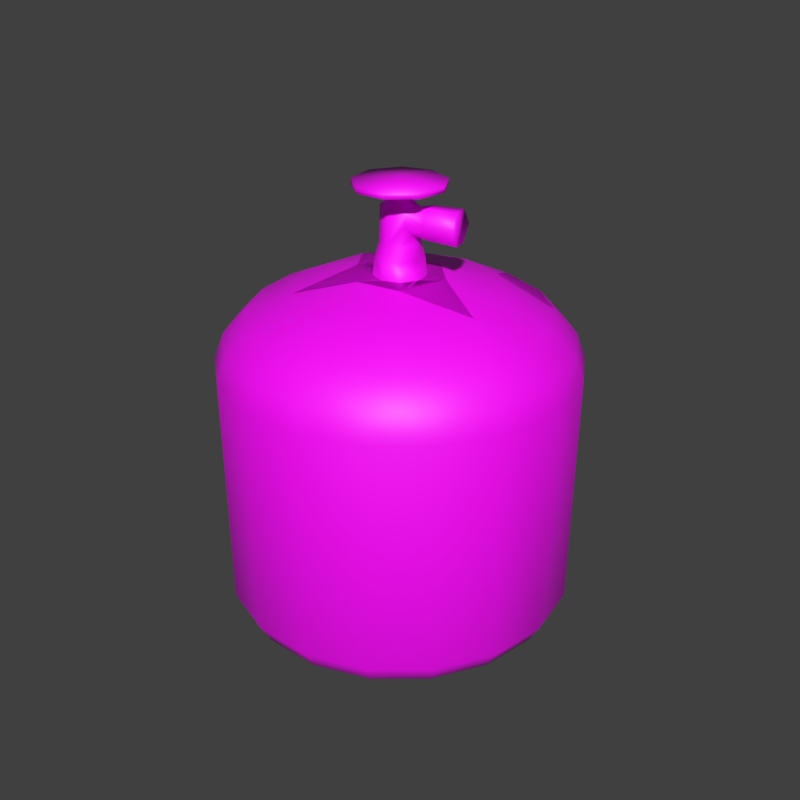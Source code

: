 # Source: propane_tank_01.blend  (saved by Blender 2.82.7; exported with 4.5.12 LTS)
import bpy
from mathutils import Matrix  # noqa: F401  (used for matrix-valued properties, if any)

bpy.ops.wm.read_factory_settings(use_empty=True)
scene = bpy.context.scene
scene.name = 'Scene'

# ---- collections
col_object = bpy.data.collections.new('object'); scene.collection.children.link(col_object)
col_high_poly = bpy.data.collections.new('High Poly'); col_object.children.link(col_high_poly)
col_low_poly = bpy.data.collections.new('Low Poly'); col_object.children.link(col_low_poly)

# ---- images (referenced by path relative to the original .blend; pixels are not part of the script)
import os
ASSET_DIR = os.environ.get("B2B_ASSET_DIR", "")  # directory of the original .blend (textures are referenced by path, not embedded)
HERE = os.path.dirname(os.path.abspath(__file__))  # packed textures are extracted next to this script under _unpacked/

def load_image(name, relpath, width, height, colorspace="sRGB"):
    """Load a texture the original file referenced (path relative to the .blend, or extracted next to this script)."""
    p = next((c for c in (os.path.join(HERE, relpath), os.path.join(ASSET_DIR, relpath)) if relpath and os.path.exists(c)), "")
    if p:
        img = bpy.data.images.load(p, check_existing=True)
        img.name = name
    else:  # same state as the original file: an image datablock whose file is absent (Cycles renders it pink)
        img = bpy.data.images.new(name, width, height)
        img.source = "FILE"
        img.filepath = "//" + (relpath or name)
    img.colorspace_settings.name = colorspace
    return img
img_propane_tank_01_d_png = load_image('propane_tank_01_D.png', 'propane_tank_01_D.png', 1024, 1024, 'sRGB')

# ---- materials (node trees are filled in below, after node groups)
mat_propane_tank_01 = bpy.data.materials.new('propane_tank_01')
mat_propane_tank_01.alpha_threshold = 0.0
mat_propane_tank_01.use_transparent_shadow = False
mat_propane_tank_01.diffuse_color = (1.0, 1.0, 1.0, 1.0)
mat_propane_tank_01.roughness = 0.5
mat_propane_tank_01.specular_intensity = 1.0

# ---- material node trees
mat_propane_tank_01.use_nodes = True; mat_propane_tank_01.node_tree.nodes.clear()
_N = mat_propane_tank_01.node_tree.nodes; _L = mat_propane_tank_01.node_tree.links
n0 = _N.new('ShaderNodeOutputMaterial'); n0.name = 'Material Output'; n0.location = (300, 300)
n1 = _N.new('ShaderNodeBsdfPrincipled'); n1.name = 'Principled BSDF'; n1.location = (10, 300)
n1.distribution = 'GGX'
n1.subsurface_method = 'BURLEY'
n1.inputs[3].default_value = 1.45
n1.inputs[27].default_value = (0.0, 0.0, 0.0, 1.0)
n1.inputs[28].default_value = 1.0
n2 = _N.new('ShaderNodeTexImage'); n2.name = 'Image Texture'; n2.location = (-280, 280)
n2.image = img_propane_tank_01_d_png
_L.new(n1.outputs[0], n0.inputs[0])
_L.new(n2.outputs[0], n1.inputs[0])
n0.is_active_output = True

# ---- world
world_world = bpy.data.worlds.new('World'); scene.world = world_world
world_world.color = (0.05088, 0.05088, 0.05088)
world_world.use_sun_shadow = False
world_world.sun_shadow_jitter_overblur = 0.0
world_world.cycles.sampling_method = 'NONE'
world_world.cycles.sample_map_resolution = 256

# ---- meshes
me_gastank_005 = bpy.data.meshes.new('gastank.005')
me_gastank_005.from_pydata([(46.54, 14.52, -16.67), (49.47, 14.52, 0.2774), (38.06, 14.71, -31.54), (24.9, 14.45, -42.66), (8.799, 14.71, -48.63), (-8.332, 14.57, -48.72), (-24.61, 14.45, -42.89), (-37.84, 14.71, -31.93), (-46.48, 14.56, -17.14), (-49.57, 14.45, -0.131), (-46.65, 14.52, 16.88), (-38.16, 14.71, 31.75), (-25.01, 14.45, 42.86), (-8.907, 14.71, 48.84), (8.223, 14.57, 48.93), (24.5, 14.45, 43.1), (37.77, 14.52, 32.07), (46.42, 14.52, 17.2), (43.35, 8.75, -15.7), (46.14, 8.75, 0.1031), (38.88, 5.938, -14.07), (41.38, 5.938, 0.1031), (32.64, 5.0, -11.8), (34.74, 5.0, 0.1031), (35.33, 8.75, -29.59), (31.68, 5.938, -26.53), (26.6, 5.0, -22.26), (23.04, 8.75, -39.9), (20.66, 5.938, -35.78), (17.34, 5.0, -30.03), (7.967, 8.75, -45.39), (7.14, 5.938, -40.7), (5.988, 5.0, -34.16), (-8.075, 8.75, -45.39), (-7.249, 5.938, -40.7), (-6.096, 5.0, -34.16), (-23.15, 8.75, -39.9), (-20.77, 5.938, -35.78), (-17.45, 5.0, -30.03), (-35.44, 8.75, -29.59), (-31.79, 5.938, -26.53), (-26.71, 5.0, -22.26), (-43.46, 8.75, -15.7), (-38.99, 5.938, -14.07), (-32.75, 5.0, -11.8), (-46.25, 8.75, 0.1031), (-41.49, 5.938, 0.1031), (-34.85, 5.0, 0.1031), (-43.46, 8.75, 15.9), (-38.99, 5.938, 14.27), (-32.75, 5.0, 12.0), (-35.44, 8.75, 29.79), (-31.79, 5.938, 26.74), (-26.71, 5.0, 22.47), (-23.15, 8.75, 40.11), (-20.77, 5.938, 35.98), (-17.45, 5.0, 30.24), (-8.075, 8.75, 45.59), (-7.249, 5.938, 40.91), (-6.096, 5.0, 34.37), (7.967, 8.75, 45.59), (7.14, 5.938, 40.91), (5.988, 5.0, 34.37), (23.04, 8.75, 40.11), (20.66, 5.938, 35.98), (17.34, 5.0, 30.24), (35.33, 8.75, 29.79), (31.68, 5.938, 26.74), (26.6, 5.0, 22.47), (43.35, 8.75, 15.9), (38.88, 5.938, 14.27), (32.64, 5.0, 12.0), (46.93, 81.0, -17.0), (49.95, 81.0, 0.1031), (38.25, 81.0, -32.04), (24.95, 81.0, -43.2), (8.628, 81.0, -49.14), (-8.737, 81.0, -49.14), (-25.05, 81.0, -43.2), (-38.36, 81.0, -32.04), (-47.04, 81.0, -17.0), (-50.05, 81.0, 0.1031), (-47.04, 81.0, 17.2), (-38.36, 81.0, 32.24), (-25.05, 81.0, 43.4), (-8.737, 81.0, 49.34), (8.628, 81.0, 49.34), (24.95, 81.0, 43.4), (38.25, 81.0, 32.24), (46.93, 81.0, 17.2), (37.72, 95.3, -13.64), (41.15, 94.57, 0.1031), (47.27, 88.01, 0.1031), (44.42, 88.01, -16.08), (31.2, 94.95, -25.99), (36.2, 88.01, -30.32), (20.55, 94.57, -35.58), (23.61, 88.01, -40.88), (6.619, 95.13, -39.85), (8.164, 88.01, -46.5), (-7.327, 95.12, -39.64), (-8.272, 88.01, -46.5), (-20.66, 94.57, -35.58), (-23.72, 88.01, -40.88), (-31.3, 94.95, -25.99), (-36.31, 88.01, -30.32), (-37.94, 95.12, -13.96), (-44.53, 88.01, -16.08), (-40.98, 94.83, -0.1245), (-47.38, 88.01, 0.1031), (-37.82, 95.3, 13.85), (-44.53, 88.01, 16.29), (-31.26, 94.83, 26.58), (-36.31, 88.01, 30.52), (-20.28, 94.69, 35.77), (-23.72, 88.01, 41.09), (-6.728, 95.13, 40.05), (-8.272, 88.01, 46.71), (7.604, 94.95, 40.07), (8.164, 88.01, 46.71), (20.81, 94.95, 35.04), (23.61, 88.01, 41.09), (31.5, 94.96, 25.8), (36.2, 88.01, 30.52), (38.0, 95.12, 13.68), (44.42, 88.01, 16.29), (12.2, 105.0, -3.735), (27.67, 101.3, 5.137), (23.69, 101.5, -13.61), (4.271, 105.0, -11.78), (13.85, 101.2, -23.98), (-0.05427, 101.3, -27.65), (-6.975, 105.0, -10.71), (-13.96, 101.2, -23.98), (-24.64, 101.3, -13.06), (-12.9, 105.0, 2.368), (-27.17, 101.4, 5.134), (-18.06, 101.3, 21.78), (-4.38, 105.0, 11.99), (-0.05436, 101.3, 27.86), (8.331, 105.0, 10.1), (17.18, 101.3, 22.03), (7.076, 105.0, 1.36), (-6.325, 105.0, -3.517), (-7.185, 105.0, 1.36), (4.6, 105.0, 5.65), (6.216, 105.0, -3.517), (2.422, 105.0, -6.701), (-2.531, 105.0, -6.701), (-4.708, 105.0, 5.65), (-0.05426, 105.0, 7.343), (5.751, 110.0, -3.215), (6.48, 110.0, 0.9891), (2.022, 110.0, -6.35), (-2.555, 110.0, -5.998), (-5.838, 110.0, -3.236), (-6.631, 110.0, 1.263), (-4.347, 110.0, 5.22), (0.2031, 110.0, 6.876), (4.623, 110.0, 4.891), (17.25, 124.4, -0.9065), (17.25, 115.6, -0.9065), (16.55, 115.6, -4.867), (16.55, 124.4, -4.867), (16.09, 120.0, -7.568), (2.715, 122.4, -4.085), (2.453, 118.8, -4.152), (-1.847, 114.3, -4.886), (-3.074, 123.0, -4.251), (-4.617, 114.1, -2.721), (-5.365, 114.1, 0.8724), (-4.732, 123.2, 2.534), (-3.628, 114.1, 4.106), (-0.1098, 114.1, 5.535), (-0.05426, 122.9, 5.215), (4.025, 122.4, 3.088), (3.803, 118.8, 3.202), (17.74, 120.0, 1.792), (2.68, 125.4, 1.121), (4.98, 123.3, 0.9908), (4.373, 123.3, -2.453), (2.424, 125.4, -1.333), (4.943, 113.5, -2.668), (4.373, 116.7, -2.453), (4.98, 116.7, 0.9908), (5.365, 113.9, 1.172), (-0.5004, 125.3, -2.766), (1.665, 113.6, -5.098), (-2.547, 125.2, -1.333), (-2.545, 125.2, 1.724), (-0.06156, 125.2, 2.971), (3.591, 113.9, 3.971), (7.773, 120.0, -5.719), (8.901, 124.0, 0.6314), (8.185, 124.0, -3.456), (9.292, 120.0, 2.897), (8.185, 116.0, -3.456), (8.901, 116.0, 0.6314), (12.29, 128.2, -2.526), (12.43, 129.7, -1.735), (7.814, 128.2, -9.683), (8.344, 129.7, -9.249), (-0.4902, 128.2, -12.46), (0.187, 129.7, -12.45), (-8.374, 128.2, -9.401), (-7.777, 129.7, -9.892), (-12.56, 128.2, -1.745), (-12.44, 129.7, -2.471), (-10.81, 128.2, 6.758), (-11.18, 129.7, 6.121), (-3.873, 128.2, 12.14), (-4.606, 129.7, 11.88), (4.574, 128.2, 11.77), (3.911, 129.7, 12.03), (11.09, 128.2, 5.959), (10.76, 129.7, 6.534), (2.105, 127.5, -1.9), (2.474, 127.5, 1.57), (-1.763, 127.5, -2.362), (-2.748, 127.5, 1.406), (-0.06156, 127.5, 2.971), (-0.07849, 130.7, 0.1066)], [], [(18, 0, 1), (18, 19, 21), (22, 20, 21), (24, 2, 0), (24, 18, 20), (25, 20, 22), (3, 2, 24), (28, 27, 24), (29, 28, 25), (30, 4, 3), (30, 27, 28), (32, 31, 28), (5, 4, 30), (33, 30, 31), (35, 34, 31), (6, 5, 33), (36, 33, 34), (38, 37, 34), (39, 7, 6), (39, 36, 37), (40, 37, 38), (8, 7, 39), (43, 42, 39), (44, 43, 40), (9, 8, 42), (46, 45, 42), (46, 43, 44), (48, 10, 9), (48, 45, 46), (50, 49, 46), (51, 11, 10), (51, 48, 49), (52, 49, 50), (12, 11, 51), (55, 54, 51), (56, 55, 52), (57, 13, 12), (58, 57, 54), (58, 55, 56), (14, 13, 57), (61, 60, 57), (61, 58, 59), (15, 14, 60), (64, 63, 60), (64, 61, 62), (66, 16, 15), (67, 66, 63), (68, 67, 64), (69, 17, 16), (69, 66, 67), (71, 70, 67), (19, 1, 17), (19, 69, 70), (21, 70, 71), (73, 1, 0), (72, 0, 2), (74, 2, 3), (75, 3, 4), (76, 4, 5), (77, 5, 6), (78, 6, 7), (79, 7, 8), (80, 8, 9), (81, 9, 10), (82, 10, 11), (83, 11, 12), (84, 12, 13), (85, 13, 14), (86, 14, 15), (87, 15, 16), (88, 16, 17), (89, 17, 1), (91, 92, 93), (94, 90, 93), (96, 94, 95), (96, 97, 99), (98, 99, 101), (102, 100, 101), (102, 103, 105), (104, 105, 107), (108, 106, 107), (108, 109, 111), (112, 110, 111), (112, 113, 115), (114, 115, 117), (116, 117, 119), (118, 119, 121), (120, 121, 123), (122, 123, 125), (91, 124, 125), (126, 127, 128), (129, 126, 128), (132, 131, 133), (138, 135, 137), (140, 139, 141), (140, 141, 127), (126, 140, 127), (132, 135, 143), (144, 143, 135), (140, 126, 142), (90, 128, 127), (130, 128, 94), (98, 131, 130), (133, 131, 100), (104, 134, 133), (108, 136, 134), (137, 136, 110), (116, 139, 137), (141, 139, 118), (127, 141, 122), (73, 72, 93), (72, 74, 95), (75, 97, 95), (75, 76, 99), (77, 101, 99), (78, 103, 101), (78, 79, 105), (80, 107, 105), (81, 109, 107), (81, 82, 111), (82, 83, 113), (83, 84, 115), (84, 85, 117), (85, 86, 119), (86, 87, 121), (87, 88, 123), (88, 89, 125), (89, 73, 92), (19, 18, 1), (20, 18, 21), (23, 22, 21), (18, 24, 0), (25, 24, 20), (26, 25, 22), (27, 3, 24), (25, 28, 24), (26, 29, 25), (27, 30, 3), (31, 30, 28), (29, 32, 28), (33, 5, 30), (34, 33, 31), (32, 35, 31), (36, 6, 33), (37, 36, 34), (35, 38, 34), (36, 39, 6), (40, 39, 37), (41, 40, 38), (42, 8, 39), (40, 43, 39), (41, 44, 40), (45, 9, 42), (43, 46, 42), (47, 46, 44), (45, 48, 9), (49, 48, 46), (47, 50, 46), (48, 51, 10), (52, 51, 49), (53, 52, 50), (54, 12, 51), (52, 55, 51), (53, 56, 52), (54, 57, 12), (55, 58, 54), (59, 58, 56), (60, 14, 57), (58, 61, 57), (62, 61, 59), (63, 15, 60), (61, 64, 60), (65, 64, 62), (63, 66, 15), (64, 67, 63), (65, 68, 64), (66, 69, 16), (70, 69, 67), (68, 71, 67), (69, 19, 17), (21, 19, 70), (23, 21, 71), (72, 73, 0), (74, 72, 2), (75, 74, 3), (76, 75, 4), (77, 76, 5), (78, 77, 6), (79, 78, 7), (80, 79, 8), (81, 80, 9), (82, 81, 10), (83, 82, 11), (84, 83, 12), (85, 84, 13), (86, 85, 14), (87, 86, 15), (88, 87, 16), (89, 88, 17), (73, 89, 1), (90, 91, 93), (95, 94, 93), (97, 96, 95), (98, 96, 99), (100, 98, 101), (103, 102, 101), (104, 102, 105), (106, 104, 107), (109, 108, 107), (110, 108, 111), (113, 112, 111), (114, 112, 115), (116, 114, 117), (118, 116, 119), (120, 118, 121), (122, 120, 123), (124, 122, 125), (92, 91, 125), (130, 129, 128), (131, 129, 130), (132, 129, 131), (134, 132, 133), (135, 132, 134), (136, 135, 134), (137, 135, 136), (139, 138, 137), (140, 138, 139), (142, 145, 140), (91, 90, 127), (94, 128, 90), (96, 130, 94), (96, 98, 130), (100, 131, 98), (102, 133, 100), (102, 104, 133), (104, 106, 134), (106, 108, 134), (108, 110, 136), (112, 137, 110), (114, 137, 112), (114, 116, 137), (118, 139, 116), (120, 141, 118), (122, 141, 120), (124, 127, 122), (91, 127, 124), (92, 73, 93), (93, 72, 95), (74, 75, 95), (97, 75, 99), (76, 77, 99), (77, 78, 101), (103, 78, 105), (79, 80, 105), (80, 81, 107), (109, 81, 111), (111, 82, 113), (113, 83, 115), (115, 84, 117), (117, 85, 119), (119, 86, 121), (121, 87, 123), (123, 88, 125), (125, 89, 92), (151, 146, 147), (153, 147, 148), (157, 149, 150), (160, 161, 162), (163, 162, 164), (166, 167, 168), (167, 169, 168), (169, 170, 171), (170, 172, 171), (172, 173, 174), (177, 161, 160), (178, 179, 180), (183, 184, 185), (186, 181, 180), (183, 182, 187), (166, 187, 167), (188, 168, 171), (171, 174, 190), (190, 174, 175), (184, 176, 191), (179, 193, 194), (196, 197, 184), (183, 166, 192), (180, 194, 192), (179, 175, 195), (184, 197, 195), (173, 176, 175), (220, 217, 212), (221, 213, 215), (217, 198, 214), (216, 200, 198), (216, 202, 200), (218, 204, 202), (218, 206, 204), (219, 208, 206), (219, 210, 208), (220, 212, 210), (217, 214, 212), (221, 199, 201), (221, 215, 199), (221, 211, 213), (221, 209, 211), (221, 207, 209), (221, 205, 207), (221, 203, 205), (221, 201, 203), (199, 215, 214), (201, 199, 198), (203, 201, 200), (205, 203, 202), (207, 205, 204), (209, 207, 206), (211, 209, 208), (213, 211, 210), (215, 213, 212), (194, 163, 164), (160, 163, 194), (193, 195, 177), (197, 161, 177), (196, 162, 161), (196, 192, 164), (178, 181, 216), (186, 188, 218), (188, 189, 219), (189, 190, 220), (190, 178, 217), (182, 185, 152), (151, 153, 187), (187, 153, 154), (169, 167, 154), (170, 169, 155), (172, 170, 156), (173, 172, 157), (159, 191, 173), (191, 159, 152), (151, 152, 146), (153, 151, 147), (154, 153, 148), (157, 156, 149), (158, 157, 150), (163, 160, 162), (165, 166, 168), (168, 169, 171), (171, 172, 174), (181, 178, 180), (182, 183, 185), (165, 186, 180), (166, 183, 187), (168, 186, 165), (188, 186, 168), (189, 188, 171), (189, 171, 190), (178, 190, 175), (176, 173, 191), (175, 179, 178), (185, 184, 191), (165, 192, 166), (180, 179, 194), (176, 195, 175), (183, 196, 184), (196, 183, 192), (165, 180, 192), (193, 179, 195), (176, 184, 195), (174, 173, 175), (217, 216, 198), (216, 218, 202), (219, 206, 218), (219, 220, 210), (198, 199, 214), (200, 201, 198), (202, 203, 200), (204, 205, 202), (206, 207, 204), (208, 209, 206), (210, 211, 208), (212, 213, 210), (214, 215, 212), (192, 194, 164), (193, 160, 194), (160, 193, 177), (195, 197, 177), (197, 196, 161), (162, 196, 164), (217, 178, 216), (186, 216, 181), (216, 186, 218), (218, 188, 219), (219, 189, 220), (220, 190, 217), (151, 182, 152), (182, 151, 187), (167, 187, 154), (155, 169, 154), (156, 170, 155), (157, 172, 156), (158, 173, 157), (158, 159, 173), (185, 191, 152), (147, 146, 126), (147, 129, 132), (135, 138, 149), (138, 140, 150), (145, 150, 140), (146, 142, 126), (129, 147, 126), (148, 147, 132), (143, 148, 132), (149, 144, 135), (150, 149, 138), (152, 142, 146), (154, 148, 143), (155, 143, 144), (156, 144, 149), (158, 150, 145), (159, 145, 142), (155, 154, 143), (156, 155, 144), (159, 158, 145), (152, 159, 142)])
me_gastank_005.polygons.foreach_set('use_smooth', [True] * 424)
_uv = me_gastank_005.uv_layers.new(name='UVMap')
_uv.uv.foreach_set('vector', [0.0636, 0.4535, 0.0636, 0.4824, 0.0123, 0.4824, 0.0636, 0.4535, 0.0123, 0.4535, 0.0123, 0.4292, 0.0636, 0.3977, 0.0636, 0.4292, 0.0123, 0.4292, 0.1145, 0.4535, 0.1145, 0.4832, 0.0636, 0.4824, 0.1145, 0.4535, 0.0636, 0.4535, 0.0636, 0.4292, 0.1145, 0.4292, 0.0636, 0.4292, 0.0636, 0.3977, 0.1648, 0.482, 0.1145, 0.4832, 0.1145, 0.4535, 0.1648, 0.4292, 0.1648, 0.4535, 0.1145, 0.4535, 0.1648, 0.3977, 0.1648, 0.4292, 0.1145, 0.4292, 0.2148, 0.4535, 0.2148, 0.4832, 0.1648, 0.482, 0.2148, 0.4535, 0.1648, 0.4535, 0.1648, 0.4292, 0.2148, 0.3977, 0.2148, 0.4292, 0.1648, 0.4292, 0.2645, 0.4826, 0.2148, 0.4832, 0.2148, 0.4535, 0.2645, 0.4535, 0.2148, 0.4535, 0.2148, 0.4292, 0.2645, 0.3977, 0.2645, 0.4292, 0.2148, 0.4292, 0.3145, 0.482, 0.2645, 0.4826, 0.2645, 0.4535, 0.3145, 0.4535, 0.2645, 0.4535, 0.2645, 0.4292, 0.3145, 0.3977, 0.3145, 0.4292, 0.2645, 0.4292, 0.3649, 0.4535, 0.3649, 0.4832, 0.3145, 0.482, 0.3649, 0.4535, 0.3145, 0.4535, 0.3145, 0.4292, 0.3649, 0.4292, 0.3145, 0.4292, 0.3145, 0.3977, 0.4158, 0.4826, 0.3649, 0.4832, 0.3649, 0.4535, 0.4158, 0.4292, 0.4158, 0.4535, 0.3649, 0.4535, 0.4158, 0.3977, 0.4158, 0.4292, 0.3649, 0.4292, 0.467, 0.482, 0.4158, 0.4826, 0.4158, 0.4535, 0.467, 0.4292, 0.467, 0.4535, 0.4158, 0.4535, 0.467, 0.4292, 0.4158, 0.4292, 0.4158, 0.3977, 0.5182, 0.4535, 0.5182, 0.4824, 0.467, 0.482, 0.5182, 0.4535, 0.467, 0.4535, 0.467, 0.4292, 0.5182, 0.3977, 0.5182, 0.4292, 0.467, 0.4292, 0.5691, 0.4535, 0.5691, 0.4832, 0.5182, 0.4824, 0.5691, 0.4535, 0.5182, 0.4535, 0.5182, 0.4292, 0.5691, 0.4292, 0.5182, 0.4292, 0.5182, 0.3977, 0.6195, 0.482, 0.5691, 0.4832, 0.5691, 0.4535, 0.6195, 0.4292, 0.6195, 0.4535, 0.5691, 0.4535, 0.6195, 0.3977, 0.6195, 0.4292, 0.5691, 0.4292, 0.6694, 0.4535, 0.6694, 0.4832, 0.6195, 0.482, 0.6694, 0.4292, 0.6694, 0.4535, 0.6195, 0.4535, 0.6694, 0.4292, 0.6195, 0.4292, 0.6195, 0.3977, 0.7192, 0.4826, 0.6694, 0.4832, 0.6694, 0.4535, 0.7192, 0.4292, 0.7192, 0.4535, 0.6694, 0.4535, 0.7192, 0.4292, 0.6694, 0.4292, 0.6694, 0.3977, 0.7691, 0.482, 0.7192, 0.4826, 0.7192, 0.4535, 0.7691, 0.4292, 0.7691, 0.4535, 0.7192, 0.4535, 0.7691, 0.4292, 0.7192, 0.4292, 0.7192, 0.3977, 0.8195, 0.4535, 0.8195, 0.4824, 0.7691, 0.482, 0.8195, 0.4292, 0.8195, 0.4535, 0.7691, 0.4535, 0.8195, 0.3977, 0.8195, 0.4292, 0.7691, 0.4292, 0.8704, 0.4535, 0.8704, 0.4824, 0.8195, 0.4824, 0.8704, 0.4535, 0.8195, 0.4535, 0.8195, 0.4292, 0.8704, 0.3977, 0.8704, 0.4292, 0.8195, 0.4292, 0.9217, 0.4535, 0.9217, 0.4824, 0.8704, 0.4824, 0.9217, 0.4535, 0.8704, 0.4535, 0.8704, 0.4292, 0.9217, 0.4292, 0.8704, 0.4292, 0.8704, 0.3977, 0.0123, 0.7751, 0.0123, 0.4824, 0.0636, 0.4824, 0.0636, 0.7751, 0.0636, 0.4824, 0.1145, 0.4832, 0.1145, 0.7751, 0.1145, 0.4832, 0.1648, 0.482, 0.1648, 0.7751, 0.1648, 0.482, 0.2148, 0.4832, 0.2148, 0.7751, 0.2148, 0.4832, 0.2645, 0.4826, 0.2645, 0.7751, 0.2645, 0.4826, 0.3145, 0.482, 0.3145, 0.7751, 0.3145, 0.482, 0.3649, 0.4832, 0.3649, 0.7751, 0.3649, 0.4832, 0.4158, 0.4826, 0.4158, 0.7751, 0.4158, 0.4826, 0.467, 0.482, 0.467, 0.7751, 0.467, 0.482, 0.5182, 0.4824, 0.5182, 0.7751, 0.5182, 0.4824, 0.5691, 0.4832, 0.5691, 0.7751, 0.5691, 0.4832, 0.6195, 0.482, 0.6195, 0.7751, 0.6195, 0.482, 0.6694, 0.4832, 0.6694, 0.7751, 0.6694, 0.4832, 0.7192, 0.4826, 0.7192, 0.7751, 0.7192, 0.4826, 0.7691, 0.482, 0.7691, 0.7751, 0.7691, 0.482, 0.8195, 0.4824, 0.8195, 0.7751, 0.8195, 0.4824, 0.8704, 0.4824, 0.8704, 0.7751, 0.8704, 0.4824, 0.9217, 0.4824, 0.0123, 0.8429, 0.0123, 0.806, 0.0636, 0.806, 0.1145, 0.8454, 0.0636, 0.8479, 0.0636, 0.806, 0.1648, 0.8429, 0.1145, 0.8454, 0.1145, 0.806, 0.1648, 0.8429, 0.1648, 0.806, 0.2148, 0.806, 0.2148, 0.8465, 0.2148, 0.806, 0.2645, 0.806, 0.3145, 0.8429, 0.2645, 0.8468, 0.2645, 0.806, 0.3145, 0.8429, 0.3145, 0.806, 0.3649, 0.806, 0.3649, 0.8454, 0.3649, 0.806, 0.4158, 0.806, 0.467, 0.8444, 0.4158, 0.8468, 0.4158, 0.806, 0.467, 0.8444, 0.467, 0.806, 0.5182, 0.806, 0.5691, 0.8444, 0.5182, 0.8479, 0.5182, 0.806, 0.5691, 0.8444, 0.5691, 0.806, 0.6195, 0.806, 0.6195, 0.8439, 0.6195, 0.806, 0.6694, 0.806, 0.6694, 0.8465, 0.6694, 0.806, 0.7192, 0.806, 0.7192, 0.8455, 0.7192, 0.806, 0.7691, 0.806, 0.7691, 0.8455, 0.7691, 0.806, 0.8195, 0.806, 0.8195, 0.8455, 0.8195, 0.806, 0.8704, 0.806, 0.9217, 0.8429, 0.8704, 0.8468, 0.8704, 0.806, 0.05702, 0.9828, 0.0123, 0.8987, 0.08905, 0.8987, 0.1898, 0.9828, 0.05702, 0.9828, 0.08905, 0.8987, 0.321, 0.9828, 0.2397, 0.8987, 0.3145, 0.8987, 0.6445, 0.9828, 0.4925, 0.9828, 0.595, 0.8987, 0.7946, 0.9828, 0.6943, 0.8987, 0.7896, 0.8987, 0.7946, 0.9828, 0.7896, 0.8987, 0.8953, 0.8987, 0.9216, 0.9827, 0.7946, 0.9828, 0.8953, 0.8987, 0.3585, 0.1969, 0.3175, 0.098, 0.3596, 0.1442, 0.3526, 0.1041, 0.3596, 0.1442, 0.3175, 0.098, 0.4738, 0.04298, 0.5046, 0.1437, 0.4724, 0.1067, 0.0636, 0.8479, 0.08905, 0.8987, 0.0123, 0.8987, 0.1648, 0.8987, 0.08905, 0.8987, 0.1145, 0.8454, 0.2148, 0.8465, 0.2397, 0.8987, 0.1648, 0.8987, 0.3145, 0.8987, 0.2397, 0.8987, 0.2645, 0.8468, 0.3649, 0.8454, 0.3951, 0.8987, 0.3145, 0.8987, 0.467, 0.8444, 0.4939, 0.8987, 0.3951, 0.8987, 0.595, 0.8987, 0.4939, 0.8987, 0.5182, 0.8479, 0.6694, 0.8465, 0.6943, 0.8987, 0.595, 0.8987, 0.7896, 0.8987, 0.6943, 0.8987, 0.7192, 0.8455, 0.8953, 0.8987, 0.7896, 0.8987, 0.8195, 0.8455, 0.0123, 0.7751, 0.0636, 0.7751, 0.0636, 0.806, 0.0636, 0.7751, 0.1145, 0.7751, 0.1145, 0.806, 0.1648, 0.7751, 0.1648, 0.806, 0.1145, 0.806, 0.1648, 0.7751, 0.2148, 0.7751, 0.2148, 0.806, 0.2645, 0.7751, 0.2645, 0.806, 0.2148, 0.806, 0.3145, 0.7751, 0.3145, 0.806, 0.2645, 0.806, 0.3145, 0.7751, 0.3649, 0.7751, 0.3649, 0.806, 0.4158, 0.7751, 0.4158, 0.806, 0.3649, 0.806, 0.467, 0.7751, 0.467, 0.806, 0.4158, 0.806, 0.467, 0.7751, 0.5182, 0.7751, 0.5182, 0.806, 0.5182, 0.7751, 0.5691, 0.7751, 0.5691, 0.806, 0.5691, 0.7751, 0.6195, 0.7751, 0.6195, 0.806, 0.6195, 0.7751, 0.6694, 0.7751, 0.6694, 0.806, 0.6694, 0.7751, 0.7192, 0.7751, 0.7192, 0.806, 0.7192, 0.7751, 0.7691, 0.7751, 0.7691, 0.806, 0.7691, 0.7751, 0.8195, 0.7751, 0.8195, 0.806, 0.8195, 0.7751, 0.8704, 0.7751, 0.8704, 0.806, 0.8704, 0.7751, 0.9217, 0.7751, 0.9217, 0.806, 0.0123, 0.4535, 0.0636, 0.4535, 0.0123, 0.4824, 0.0636, 0.4292, 0.0636, 0.4535, 0.0123, 0.4292, 0.0123, 0.3977, 0.0636, 0.3977, 0.0123, 0.4292, 0.0636, 0.4535, 0.1145, 0.4535, 0.0636, 0.4824, 0.1145, 0.4292, 0.1145, 0.4535, 0.0636, 0.4292, 0.1145, 0.3977, 0.1145, 0.4292, 0.0636, 0.3977, 0.1648, 0.4535, 0.1648, 0.482, 0.1145, 0.4535, 0.1145, 0.4292, 0.1648, 0.4292, 0.1145, 0.4535, 0.1145, 0.3977, 0.1648, 0.3977, 0.1145, 0.4292, 0.1648, 0.4535, 0.2148, 0.4535, 0.1648, 0.482, 0.2148, 0.4292, 0.2148, 0.4535, 0.1648, 0.4292, 0.1648, 0.3977, 0.2148, 0.3977, 0.1648, 0.4292, 0.2645, 0.4535, 0.2645, 0.4826, 0.2148, 0.4535, 0.2645, 0.4292, 0.2645, 0.4535, 0.2148, 0.4292, 0.2148, 0.3977, 0.2645, 0.3977, 0.2148, 0.4292, 0.3145, 0.4535, 0.3145, 0.482, 0.2645, 0.4535, 0.3145, 0.4292, 0.3145, 0.4535, 0.2645, 0.4292, 0.2645, 0.3977, 0.3145, 0.3977, 0.2645, 0.4292, 0.3145, 0.4535, 0.3649, 0.4535, 0.3145, 0.482, 0.3649, 0.4292, 0.3649, 0.4535, 0.3145, 0.4292, 0.3649, 0.3977, 0.3649, 0.4292, 0.3145, 0.3977, 0.4158, 0.4535, 0.4158, 0.4826, 0.3649, 0.4535, 0.3649, 0.4292, 0.4158, 0.4292, 0.3649, 0.4535, 0.3649, 0.3977, 0.4158, 0.3977, 0.3649, 0.4292, 0.467, 0.4535, 0.467, 0.482, 0.4158, 0.4535, 0.4158, 0.4292, 0.467, 0.4292, 0.4158, 0.4535, 0.467, 0.3977, 0.467, 0.4292, 0.4158, 0.3977, 0.467, 0.4535, 0.5182, 0.4535, 0.467, 0.482, 0.5182, 0.4292, 0.5182, 0.4535, 0.467, 0.4292, 0.467, 0.3977, 0.5182, 0.3977, 0.467, 0.4292, 0.5182, 0.4535, 0.5691, 0.4535, 0.5182, 0.4824, 0.5691, 0.4292, 0.5691, 0.4535, 0.5182, 0.4292, 0.5691, 0.3977, 0.5691, 0.4292, 0.5182, 0.3977, 0.6195, 0.4535, 0.6195, 0.482, 0.5691, 0.4535, 0.5691, 0.4292, 0.6195, 0.4292, 0.5691, 0.4535, 0.5691, 0.3977, 0.6195, 0.3977, 0.5691, 0.4292, 0.6195, 0.4535, 0.6694, 0.4535, 0.6195, 0.482, 0.6195, 0.4292, 0.6694, 0.4292, 0.6195, 0.4535, 0.6694, 0.3977, 0.6694, 0.4292, 0.6195, 0.3977, 0.7192, 0.4535, 0.7192, 0.4826, 0.6694, 0.4535, 0.6694, 0.4292, 0.7192, 0.4292, 0.6694, 0.4535, 0.7192, 0.3977, 0.7192, 0.4292, 0.6694, 0.3977, 0.7691, 0.4535, 0.7691, 0.482, 0.7192, 0.4535, 0.7192, 0.4292, 0.7691, 0.4292, 0.7192, 0.4535, 0.7691, 0.3977, 0.7691, 0.4292, 0.7192, 0.3977, 0.7691, 0.4535, 0.8195, 0.4535, 0.7691, 0.482, 0.7691, 0.4292, 0.8195, 0.4292, 0.7691, 0.4535, 0.7691, 0.3977, 0.8195, 0.3977, 0.7691, 0.4292, 0.8195, 0.4535, 0.8704, 0.4535, 0.8195, 0.4824, 0.8704, 0.4292, 0.8704, 0.4535, 0.8195, 0.4292, 0.8195, 0.3977, 0.8704, 0.3977, 0.8195, 0.4292, 0.8704, 0.4535, 0.9217, 0.4535, 0.8704, 0.4824, 0.9217, 0.4292, 0.9217, 0.4535, 0.8704, 0.4292, 0.9217, 0.3977, 0.9217, 0.4292, 0.8704, 0.3977, 0.0636, 0.7751, 0.0123, 0.7751, 0.0636, 0.4824, 0.1145, 0.7751, 0.0636, 0.7751, 0.1145, 0.4832, 0.1648, 0.7751, 0.1145, 0.7751, 0.1648, 0.482, 0.2148, 0.7751, 0.1648, 0.7751, 0.2148, 0.4832, 0.2645, 0.7751, 0.2148, 0.7751, 0.2645, 0.4826, 0.3145, 0.7751, 0.2645, 0.7751, 0.3145, 0.482, 0.3649, 0.7751, 0.3145, 0.7751, 0.3649, 0.4832, 0.4158, 0.7751, 0.3649, 0.7751, 0.4158, 0.4826, 0.467, 0.7751, 0.4158, 0.7751, 0.467, 0.482, 0.5182, 0.7751, 0.467, 0.7751, 0.5182, 0.4824, 0.5691, 0.7751, 0.5182, 0.7751, 0.5691, 0.4832, 0.6195, 0.7751, 0.5691, 0.7751, 0.6195, 0.482, 0.6694, 0.7751, 0.6195, 0.7751, 0.6694, 0.4832, 0.7192, 0.7751, 0.6694, 0.7751, 0.7192, 0.4826, 0.7691, 0.7751, 0.7192, 0.7751, 0.7691, 0.482, 0.8195, 0.7751, 0.7691, 0.7751, 0.8195, 0.4824, 0.8704, 0.7751, 0.8195, 0.7751, 0.8704, 0.4824, 0.9217, 0.7751, 0.8704, 0.7751, 0.9217, 0.4824, 0.0636, 0.8479, 0.0123, 0.8429, 0.0636, 0.806, 0.1145, 0.806, 0.1145, 0.8454, 0.0636, 0.806, 0.1648, 0.806, 0.1648, 0.8429, 0.1145, 0.806, 0.2148, 0.8465, 0.1648, 0.8429, 0.2148, 0.806, 0.2645, 0.8468, 0.2148, 0.8465, 0.2645, 0.806, 0.3145, 0.806, 0.3145, 0.8429, 0.2645, 0.806, 0.3649, 0.8454, 0.3145, 0.8429, 0.3649, 0.806, 0.4158, 0.8468, 0.3649, 0.8454, 0.4158, 0.806, 0.467, 0.806, 0.467, 0.8444, 0.4158, 0.806, 0.5182, 0.8479, 0.467, 0.8444, 0.5182, 0.806, 0.5691, 0.806, 0.5691, 0.8444, 0.5182, 0.806, 0.6195, 0.8439, 0.5691, 0.8444, 0.6195, 0.806, 0.6694, 0.8465, 0.6195, 0.8439, 0.6694, 0.806, 0.7192, 0.8455, 0.6694, 0.8465, 0.7192, 0.806, 0.7691, 0.8455, 0.7192, 0.8455, 0.7691, 0.806, 0.8195, 0.8455, 0.7691, 0.8455, 0.8195, 0.806, 0.8704, 0.8468, 0.8195, 0.8455, 0.8704, 0.806, 0.9217, 0.806, 0.9217, 0.8429, 0.8704, 0.806, 0.1648, 0.8987, 0.1898, 0.9828, 0.08905, 0.8987, 0.2397, 0.8987, 0.1898, 0.9828, 0.1648, 0.8987, 0.321, 0.9828, 0.1898, 0.9828, 0.2397, 0.8987, 0.3951, 0.8987, 0.321, 0.9828, 0.3145, 0.8987, 0.4925, 0.9828, 0.321, 0.9828, 0.3951, 0.8987, 0.4939, 0.8987, 0.4925, 0.9828, 0.3951, 0.8987, 0.595, 0.8987, 0.4925, 0.9828, 0.4939, 0.8987, 0.6943, 0.8987, 0.6445, 0.9828, 0.595, 0.8987, 0.7946, 0.9828, 0.6445, 0.9828, 0.6943, 0.8987, 0.4724, 0.1067, 0.452, 0.0714, 0.4738, 0.04298, 0.0123, 0.8429, 0.0636, 0.8479, 0.0123, 0.8987, 0.1145, 0.8454, 0.08905, 0.8987, 0.0636, 0.8479, 0.1648, 0.8429, 0.1648, 0.8987, 0.1145, 0.8454, 0.1648, 0.8429, 0.2148, 0.8465, 0.1648, 0.8987, 0.2645, 0.8468, 0.2397, 0.8987, 0.2148, 0.8465, 0.3145, 0.8429, 0.3145, 0.8987, 0.2645, 0.8468, 0.3145, 0.8429, 0.3649, 0.8454, 0.3145, 0.8987, 0.3649, 0.8454, 0.4158, 0.8468, 0.3951, 0.8987, 0.4158, 0.8468, 0.467, 0.8444, 0.3951, 0.8987, 0.467, 0.8444, 0.5182, 0.8479, 0.4939, 0.8987, 0.5691, 0.8444, 0.595, 0.8987, 0.5182, 0.8479, 0.6195, 0.8439, 0.595, 0.8987, 0.5691, 0.8444, 0.6195, 0.8439, 0.6694, 0.8465, 0.595, 0.8987, 0.7192, 0.8455, 0.6943, 0.8987, 0.6694, 0.8465, 0.7691, 0.8455, 0.7896, 0.8987, 0.7192, 0.8455, 0.8195, 0.8455, 0.7896, 0.8987, 0.7691, 0.8455, 0.8704, 0.8468, 0.8953, 0.8987, 0.8195, 0.8455, 0.9217, 0.8429, 0.8953, 0.8987, 0.8704, 0.8468, 0.0123, 0.806, 0.0123, 0.7751, 0.0636, 0.806, 0.0636, 0.806, 0.0636, 0.7751, 0.1145, 0.806, 0.1145, 0.7751, 0.1648, 0.7751, 0.1145, 0.806, 0.1648, 0.806, 0.1648, 0.7751, 0.2148, 0.806, 0.2148, 0.7751, 0.2645, 0.7751, 0.2148, 0.806, 0.2645, 0.7751, 0.3145, 0.7751, 0.2645, 0.806, 0.3145, 0.806, 0.3145, 0.7751, 0.3649, 0.806, 0.3649, 0.7751, 0.4158, 0.7751, 0.3649, 0.806, 0.4158, 0.7751, 0.467, 0.7751, 0.4158, 0.806, 0.467, 0.806, 0.467, 0.7751, 0.5182, 0.806, 0.5182, 0.806, 0.5182, 0.7751, 0.5691, 0.806, 0.5691, 0.806, 0.5691, 0.7751, 0.6195, 0.806, 0.6195, 0.806, 0.6195, 0.7751, 0.6694, 0.806, 0.6694, 0.806, 0.6694, 0.7751, 0.7192, 0.806, 0.7192, 0.806, 0.7192, 0.7751, 0.7691, 0.806, 0.7691, 0.806, 0.7691, 0.7751, 0.8195, 0.806, 0.8195, 0.806, 0.8195, 0.7751, 0.8704, 0.806, 0.8704, 0.806, 0.8704, 0.7751, 0.9217, 0.806, 0.5286, 0.07096, 0.5286, 0.0145, 0.5544, 0.0145, 0.5544, 0.07042, 0.5544, 0.0145, 0.5798, 0.0145, 0.6593, 0.071, 0.6593, 0.0145, 0.6863, 0.0145, 0.3096, 0.2799, 0.3096, 0.2155, 0.339, 0.2155, 0.339, 0.2799, 0.339, 0.2155, 0.3552, 0.2477, 0.5467, 0.1664, 0.5796, 0.1195, 0.5888, 0.2117, 0.5796, 0.1195, 0.6053, 0.1182, 0.5888, 0.2117, 0.6053, 0.1182, 0.6319, 0.1183, 0.6436, 0.2117, 0.6319, 0.1183, 0.659, 0.1183, 0.6436, 0.2117, 0.659, 0.1183, 0.6863, 0.1172, 0.6863, 0.2117, 0.2934, 0.2477, 0.3096, 0.2155, 0.3096, 0.2799, 0.7353, 0.2373, 0.7408, 0.2159, 0.7674, 0.2159, 0.7674, 0.1451, 0.7408, 0.1451, 0.7407, 0.1152, 0.5726, 0.2357, 0.5301, 0.2378, 0.529, 0.2159, 0.529, 0.1451, 0.5288, 0.1116, 0.5546, 0.1121, 0.5467, 0.1664, 0.5546, 0.1121, 0.5796, 0.1195, 0.6042, 0.2357, 0.5888, 0.2117, 0.6436, 0.2117, 0.6436, 0.2117, 0.6863, 0.2117, 0.6862, 0.2357, 0.6862, 0.2357, 0.6863, 0.2117, 0.719, 0.2028, 0.7408, 0.1451, 0.7225, 0.1667, 0.7144, 0.1159, 0.9124, 0.0348, 0.9115, 0.06714, 0.8858, 0.06725, 0.8213, 0.06725, 0.7957, 0.06714, 0.7947, 0.0348, 0.8225, 0.0349, 0.8452, 0.0267, 0.852, 0.06568, 0.8846, 0.0349, 0.8858, 0.06725, 0.852, 0.06568, 0.9124, 0.0348, 0.9353, 0.0264, 0.9422, 0.06537, 0.9751, 0.0348, 0.976, 0.06714, 0.9422, 0.06537, 0.6863, 0.1172, 0.7225, 0.1667, 0.719, 0.2028, 0.8196, 0.1873, 0.8211, 0.1983, 0.7811, 0.1885, 0.936, 0.197, 0.8902, 0.2029, 0.8977, 0.1705, 0.8211, 0.1983, 0.8179, 0.2398, 0.7902, 0.2213, 0.8327, 0.2027, 0.8505, 0.2367, 0.8179, 0.2398, 0.8327, 0.2027, 0.8746, 0.2124, 0.8505, 0.2367, 0.8406, 0.1909, 0.8772, 0.1796, 0.8746, 0.2124, 0.8406, 0.1909, 0.8577, 0.1519, 0.8772, 0.1796, 0.8299, 0.1815, 0.825, 0.1435, 0.8577, 0.1519, 0.8299, 0.1815, 0.7944, 0.1585, 0.825, 0.1435, 0.8196, 0.1873, 0.7811, 0.1885, 0.7944, 0.1585, 0.8211, 0.1983, 0.7902, 0.2213, 0.7811, 0.1885, 0.936, 0.197, 0.9233, 0.1515, 0.9555, 0.1529, 0.936, 0.197, 0.8977, 0.1705, 0.9233, 0.1515, 0.936, 0.197, 0.9047, 0.2316, 0.8902, 0.2029, 0.936, 0.197, 0.935, 0.2446, 0.9047, 0.2316, 0.936, 0.197, 0.9663, 0.2349, 0.935, 0.2446, 0.936, 0.197, 0.9839, 0.2069, 0.9663, 0.2349, 0.936, 0.197, 0.9798, 0.1756, 0.9839, 0.2069, 0.936, 0.197, 0.9555, 0.1529, 0.9798, 0.1756, 0.9883, 0.2875, 0.9601, 0.2875, 0.9629, 0.2725, 0.7065, 0.2875, 0.6704, 0.2875, 0.6738, 0.2725, 0.7431, 0.2875, 0.7065, 0.2875, 0.7093, 0.2725, 0.7779, 0.2875, 0.7431, 0.2875, 0.7459, 0.2725, 0.8148, 0.2875, 0.7779, 0.2875, 0.7811, 0.2725, 0.8516, 0.2875, 0.8148, 0.2875, 0.8179, 0.2725, 0.888, 0.2875, 0.8516, 0.2875, 0.8547, 0.2725, 0.9233, 0.2875, 0.888, 0.2875, 0.8912, 0.2725, 0.9601, 0.2875, 0.9233, 0.2875, 0.9262, 0.2725, 0.8858, 0.06725, 0.8866, 0.1286, 0.8536, 0.1287, 0.9112, 0.1284, 0.8866, 0.1286, 0.8858, 0.06725, 0.9115, 0.06714, 0.9422, 0.06537, 0.9437, 0.1284, 0.976, 0.06714, 0.9762, 0.1284, 0.9437, 0.1284, 0.8213, 0.06725, 0.8205, 0.1286, 0.7959, 0.1284, 0.8213, 0.06725, 0.852, 0.06568, 0.8536, 0.1287, 0.7353, 0.2373, 0.7685, 0.2378, 0.7685, 0.2598, 0.5726, 0.2357, 0.6042, 0.2357, 0.5882, 0.2598, 0.6042, 0.2357, 0.6465, 0.2357, 0.6413, 0.2598, 0.6465, 0.2357, 0.6862, 0.2357, 0.6862, 0.2598, 0.6862, 0.2357, 0.7353, 0.2373, 0.7282, 0.2598, 0.7673, 0.1116, 0.7407, 0.1152, 0.7405, 0.07155, 0.5286, 0.07096, 0.5544, 0.07042, 0.5546, 0.1121, 0.5546, 0.1121, 0.5544, 0.07042, 0.5797, 0.07155, 0.6053, 0.1182, 0.5796, 0.1195, 0.5797, 0.07155, 0.6319, 0.1183, 0.6053, 0.1182, 0.6055, 0.071, 0.659, 0.1183, 0.6319, 0.1183, 0.6322, 0.071, 0.6863, 0.1172, 0.659, 0.1183, 0.6593, 0.071, 0.7134, 0.07103, 0.7144, 0.1159, 0.6863, 0.1172, 0.7144, 0.1159, 0.7134, 0.07103, 0.7405, 0.07155, 0.7671, 0.07106, 0.7405, 0.07155, 0.767, 0.0145, 0.5544, 0.07042, 0.5286, 0.07096, 0.5544, 0.0145, 0.5797, 0.07155, 0.5544, 0.07042, 0.5798, 0.0145, 0.6593, 0.071, 0.6322, 0.071, 0.6593, 0.0145, 0.6863, 0.07043, 0.6593, 0.071, 0.6863, 0.0145, 0.339, 0.2799, 0.3096, 0.2799, 0.339, 0.2155, 0.5501, 0.2019, 0.5467, 0.1664, 0.5888, 0.2117, 0.5888, 0.2117, 0.6053, 0.1182, 0.6436, 0.2117, 0.6436, 0.2117, 0.659, 0.1183, 0.6863, 0.2117, 0.7685, 0.2378, 0.7353, 0.2373, 0.7674, 0.2159, 0.7673, 0.1116, 0.7674, 0.1451, 0.7407, 0.1152, 0.5501, 0.2019, 0.5726, 0.2357, 0.529, 0.2159, 0.5467, 0.1664, 0.529, 0.1451, 0.5546, 0.1121, 0.5888, 0.2117, 0.5726, 0.2357, 0.5501, 0.2019, 0.6042, 0.2357, 0.5726, 0.2357, 0.5888, 0.2117, 0.6465, 0.2357, 0.6042, 0.2357, 0.6436, 0.2117, 0.6465, 0.2357, 0.6436, 0.2117, 0.6862, 0.2357, 0.7353, 0.2373, 0.6862, 0.2357, 0.719, 0.2028, 0.7225, 0.1667, 0.6863, 0.1172, 0.7144, 0.1159, 0.719, 0.2028, 0.7408, 0.2159, 0.7353, 0.2373, 0.7407, 0.1152, 0.7408, 0.1451, 0.7144, 0.1159, 0.8619, 0.0267, 0.852, 0.06568, 0.8452, 0.0267, 0.8846, 0.0349, 0.9124, 0.0348, 0.8858, 0.06725, 0.9522, 0.0264, 0.9422, 0.06537, 0.9353, 0.0264, 0.8225, 0.0349, 0.8213, 0.06725, 0.7947, 0.0348, 0.8213, 0.06725, 0.8225, 0.0349, 0.852, 0.06568, 0.8619, 0.0267, 0.8846, 0.0349, 0.852, 0.06568, 0.9115, 0.06714, 0.9124, 0.0348, 0.9422, 0.06537, 0.9522, 0.0264, 0.9751, 0.0348, 0.9422, 0.06537, 0.6863, 0.2117, 0.6863, 0.1172, 0.719, 0.2028, 0.8211, 0.1983, 0.8327, 0.2027, 0.8179, 0.2398, 0.8327, 0.2027, 0.8406, 0.1909, 0.8746, 0.2124, 0.8299, 0.1815, 0.8577, 0.1519, 0.8406, 0.1909, 0.8299, 0.1815, 0.8196, 0.1873, 0.7944, 0.1585, 0.9883, 0.2725, 0.9883, 0.2875, 0.9629, 0.2725, 0.7093, 0.2725, 0.7065, 0.2875, 0.6738, 0.2725, 0.7459, 0.2725, 0.7431, 0.2875, 0.7093, 0.2725, 0.7811, 0.2725, 0.7779, 0.2875, 0.7459, 0.2725, 0.8179, 0.2725, 0.8148, 0.2875, 0.7811, 0.2725, 0.8547, 0.2725, 0.8516, 0.2875, 0.8179, 0.2725, 0.8912, 0.2725, 0.888, 0.2875, 0.8547, 0.2725, 0.9262, 0.2725, 0.9233, 0.2875, 0.8912, 0.2725, 0.9629, 0.2725, 0.9601, 0.2875, 0.9262, 0.2725, 0.852, 0.06568, 0.8858, 0.06725, 0.8536, 0.1287, 0.9115, 0.06714, 0.9112, 0.1284, 0.8858, 0.06725, 0.9112, 0.1284, 0.9115, 0.06714, 0.9437, 0.1284, 0.9422, 0.06537, 0.976, 0.06714, 0.9437, 0.1284, 0.7957, 0.06714, 0.8213, 0.06725, 0.7959, 0.1284, 0.8205, 0.1286, 0.8213, 0.06725, 0.8536, 0.1287, 0.7282, 0.2598, 0.7353, 0.2373, 0.7685, 0.2598, 0.5726, 0.2357, 0.5378, 0.2598, 0.5301, 0.2378, 0.5378, 0.2598, 0.5726, 0.2357, 0.5882, 0.2598, 0.5882, 0.2598, 0.6042, 0.2357, 0.6413, 0.2598, 0.6413, 0.2598, 0.6465, 0.2357, 0.6862, 0.2598, 0.6862, 0.2598, 0.6862, 0.2357, 0.7282, 0.2598, 0.7671, 0.07106, 0.7673, 0.1116, 0.7405, 0.07155, 0.5288, 0.1116, 0.5286, 0.07096, 0.5546, 0.1121, 0.5796, 0.1195, 0.5546, 0.1121, 0.5797, 0.07155, 0.6055, 0.071, 0.6053, 0.1182, 0.5797, 0.07155, 0.6322, 0.071, 0.6319, 0.1183, 0.6055, 0.071, 0.6593, 0.071, 0.659, 0.1183, 0.6322, 0.071, 0.6863, 0.07043, 0.6863, 0.1172, 0.6593, 0.071, 0.6863, 0.07043, 0.7134, 0.07103, 0.6863, 0.1172, 0.7407, 0.1152, 0.7144, 0.1159, 0.7405, 0.07155, 0.4315, 0.1703, 0.4627, 0.1442, 0.5046, 0.1437, 0.4315, 0.1703, 0.4456, 0.2089, 0.3585, 0.1969, 0.3175, 0.098, 0.3768, 0.01985, 0.3729, 0.0688, 0.3768, 0.01985, 0.4738, 0.04298, 0.4112, 0.0549, 0.452, 0.0714, 0.4112, 0.0549, 0.4738, 0.04298, 0.4627, 0.1442, 0.4724, 0.1067, 0.5046, 0.1437, 0.4456, 0.2089, 0.4315, 0.1703, 0.5046, 0.1437, 0.3908, 0.1703, 0.4315, 0.1703, 0.3585, 0.1969, 0.3596, 0.1442, 0.3908, 0.1703, 0.3585, 0.1969, 0.3729, 0.0688, 0.3526, 0.1041, 0.3175, 0.098, 0.4112, 0.0549, 0.3729, 0.0688, 0.3768, 0.01985, 0.7405, 0.07155, 0.7403, 0.0145, 0.767, 0.0145, 0.5797, 0.07155, 0.5798, 0.0145, 0.6056, 0.0145, 0.6055, 0.071, 0.6056, 0.0145, 0.6323, 0.0145, 0.6322, 0.071, 0.6323, 0.0145, 0.6593, 0.0145, 0.6863, 0.07043, 0.6863, 0.0145, 0.7133, 0.0145, 0.7134, 0.07103, 0.7133, 0.0145, 0.7403, 0.0145, 0.6055, 0.071, 0.5797, 0.07155, 0.6056, 0.0145, 0.6322, 0.071, 0.6055, 0.071, 0.6323, 0.0145, 0.7134, 0.07103, 0.6863, 0.07043, 0.7133, 0.0145, 0.7405, 0.07155, 0.7134, 0.07103, 0.7403, 0.0145])
me_gastank_005.materials.append(mat_propane_tank_01)
me_gastank_005.use_remesh_preserve_volume = False
me_gastank_005.use_remesh_preserve_attributes = False
me_gastank_005.use_mirror_vertex_groups = False
me_gastank_005.update()
me_gastank_005.normals_split_custom_set([tuple(v) for v in zip(*[iter([0.6642, -0.703, -0.2543, 0.9208, -0.2229, -0.3201, 0.9571, -0.2896, 0.009104, 0.6642, -0.703, -0.2543, 0.7157, -0.6982, 0.01747, 0.3348, -0.9421, -0.01729, 0.1191, -0.986, -0.1165, 0.3347, -0.9316, -0.1416, 0.3348, -0.9421, -0.01729, 0.5398, -0.7002, -0.4673, 0.7658, -0.2146, -0.6062, 0.9208, -0.2229, -0.3201, 0.5398, -0.7002, -0.4673, 0.6642, -0.703, -0.2543, 0.3347, -0.9316, -0.1416, 0.2661, -0.9316, -0.2476, 0.3347, -0.9316, -0.1416, 0.1191, -0.986, -0.1165, 0.4933, -0.2273, -0.8396, 0.7658, -0.2146, -0.6062, 0.5398, -0.7002, -0.4673, 0.1556, -0.9438, -0.2915, 0.3481, -0.6819, -0.6433, 0.5398, -0.7002, -0.4673, 0.01635, -0.986, -0.1658, 0.1556, -0.9438, -0.2915, 0.2661, -0.9316, -0.2476, 0.1124, -0.7, -0.7052, 0.1969, -0.2148, -0.9566, 0.4933, -0.2273, -0.8396, 0.1124, -0.7, -0.7052, 0.3481, -0.6819, -0.6433, 0.1556, -0.9438, -0.2915, -0.04133, -0.986, -0.1615, 0.04474, -0.9316, -0.3607, 0.1556, -0.9438, -0.2915, -0.1525, -0.2198, -0.9635, 0.1969, -0.2148, -0.9566, 0.1124, -0.7, -0.7052, -0.1462, -0.6798, -0.7187, 0.1124, -0.7, -0.7052, 0.04474, -0.9316, -0.3607, -0.09407, -0.986, -0.1375, -0.08127, -0.9316, -0.3542, 0.04474, -0.9316, -0.3607, -0.4802, -0.2271, -0.8472, -0.1525, -0.2198, -0.9635, -0.1462, -0.6798, -0.7187, -0.3832, -0.6819, -0.6231, -0.1462, -0.6798, -0.7187, -0.08127, -0.9316, -0.3542, -0.1355, -0.986, -0.09707, -0.1975, -0.9316, -0.3051, -0.08127, -0.9316, -0.3542, -0.5545, -0.7, -0.4499, -0.7299, -0.2149, -0.6489, -0.4802, -0.2271, -0.8472, -0.5545, -0.7, -0.4499, -0.3832, -0.6819, -0.6231, -0.1975, -0.9316, -0.3051, -0.29, -0.9316, -0.2191, -0.1975, -0.9316, -0.3051, -0.1355, -0.986, -0.09707, -0.9107, -0.2198, -0.3496, -0.7299, -0.2149, -0.6489, -0.5545, -0.7, -0.4499, -0.3141, -0.9438, -0.1026, -0.6955, -0.6798, -0.2327, -0.5545, -0.7, -0.4499, -0.1662, -0.986, 0.01276, -0.3141, -0.9438, -0.1026, -0.29, -0.9316, -0.2191, -0.9739, -0.2269, -0.007634, -0.9107, -0.2198, -0.3496, -0.6955, -0.6798, -0.2327, -0.3303, -0.9438, 0.01101, -0.7312, -0.6819, 0.02029, -0.6955, -0.6798, -0.2327, -0.3303, -0.9438, 0.01101, -0.3141, -0.9438, -0.1026, -0.1662, -0.986, 0.01276, -0.664, -0.7031, 0.2545, -0.9209, -0.2227, 0.32, -0.9739, -0.2269, -0.007634, -0.664, -0.7031, 0.2545, -0.7312, -0.6819, 0.02029, -0.3303, -0.9438, 0.01101, -0.1191, -0.986, 0.1165, -0.3347, -0.9316, 0.1416, -0.3303, -0.9438, 0.01101, -0.5398, -0.7002, 0.4673, -0.7658, -0.2146, 0.6062, -0.9209, -0.2227, 0.32, -0.5398, -0.7002, 0.4673, -0.664, -0.7031, 0.2545, -0.3347, -0.9316, 0.1416, -0.2661, -0.9316, 0.2477, -0.3347, -0.9316, 0.1416, -0.1191, -0.986, 0.1165, -0.4933, -0.2273, 0.8396, -0.7658, -0.2146, 0.6062, -0.5398, -0.7002, 0.4673, -0.1556, -0.9438, 0.2915, -0.348, -0.6819, 0.6434, -0.5398, -0.7002, 0.4673, -0.01632, -0.986, 0.1659, -0.1556, -0.9438, 0.2915, -0.2661, -0.9316, 0.2477, -0.1124, -0.7, 0.7052, -0.1969, -0.2148, 0.9566, -0.4933, -0.2273, 0.8396, -0.04647, -0.9438, 0.3272, -0.1124, -0.7, 0.7052, -0.348, -0.6819, 0.6434, -0.04647, -0.9438, 0.3272, -0.1556, -0.9438, 0.2915, -0.01632, -0.986, 0.1659, 0.1525, -0.2198, 0.9635, -0.1969, -0.2148, 0.9566, -0.1124, -0.7, 0.7052, 0.06821, -0.9438, 0.3234, 0.1462, -0.6798, 0.7187, -0.1124, -0.7, 0.7052, 0.06821, -0.9438, 0.3234, -0.04647, -0.9438, 0.3272, 0.04138, -0.986, 0.1615, 0.4804, -0.2269, 0.8472, 0.1525, -0.2198, 0.9635, 0.1462, -0.6798, 0.7187, 0.1747, -0.9438, 0.2805, 0.3831, -0.6819, 0.6231, 0.1462, -0.6798, 0.7187, 0.1747, -0.9438, 0.2805, 0.06821, -0.9438, 0.3234, 0.09407, -0.986, 0.1375, 0.5523, -0.7031, 0.4478, 0.7377, -0.2223, 0.6374, 0.4804, -0.2269, 0.8472, 0.2601, -0.9438, 0.2039, 0.5523, -0.7031, 0.4478, 0.3831, -0.6819, 0.6231, 0.1605, -0.986, 0.04488, 0.2601, -0.9438, 0.2039, 0.1747, -0.9438, 0.2805, 0.6722, -0.703, 0.2322, 0.9112, -0.2226, 0.3465, 0.7377, -0.2223, 0.6374, 0.6722, -0.703, 0.2322, 0.5523, -0.7031, 0.4478, 0.2601, -0.9438, 0.2039, 0.1662, -0.986, -0.01276, 0.3474, -0.9316, 0.1067, 0.2601, -0.9438, 0.2039, 0.7157, -0.6982, 0.01747, 0.9571, -0.2896, 0.009104, 0.9112, -0.2226, 0.3465, 0.7157, -0.6982, 0.01747, 0.6722, -0.703, 0.2322, 0.3474, -0.9316, 0.1067, 0.3348, -0.9421, -0.01729, 0.3474, -0.9316, 0.1067, 0.1662, -0.986, -0.01276, 0.984, 0.1781, -0.001927, 0.9571, -0.2896, 0.009104, 0.9208, -0.2229, -0.3201, 0.9263, 0.1763, -0.333, 0.9208, -0.2229, -0.3201, 0.7658, -0.2146, -0.6062, 0.7564, 0.1763, -0.6299, 0.7658, -0.2146, -0.6062, 0.4933, -0.2273, -0.8396, 0.4955, 0.1762, -0.8505, 0.4933, -0.2273, -0.8396, 0.1969, -0.2148, -0.9566, 0.1746, 0.1764, -0.9687, 0.1969, -0.2148, -0.9566, -0.1525, -0.2198, -0.9635, -0.1673, 0.1762, -0.97, -0.1525, -0.2198, -0.9635, -0.4802, -0.2271, -0.8472, -0.4888, 0.1763, -0.8544, -0.4802, -0.2271, -0.8472, -0.7299, -0.2149, -0.6489, -0.7516, 0.1764, -0.6356, -0.7299, -0.2149, -0.6489, -0.9107, -0.2198, -0.3496, -0.9237, 0.1763, -0.3402, -0.9107, -0.2198, -0.3496, -0.9739, -0.2269, -0.007634, -0.9843, 0.1762, -0.003792, -0.9739, -0.2269, -0.007634, -0.9209, -0.2227, 0.32, -0.9263, 0.1762, 0.3331, -0.9209, -0.2227, 0.32, -0.7658, -0.2146, 0.6062, -0.7564, 0.1763, 0.6299, -0.7658, -0.2146, 0.6062, -0.4933, -0.2273, 0.8396, -0.4955, 0.1762, 0.8506, -0.4933, -0.2273, 0.8396, -0.1969, -0.2148, 0.9566, -0.1747, 0.1764, 0.9687, -0.1969, -0.2148, 0.9566, 0.1525, -0.2198, 0.9635, 0.1672, 0.1763, 0.97, 0.1525, -0.2198, 0.9635, 0.4804, -0.2269, 0.8472, 0.4889, 0.1762, 0.8543, 0.4804, -0.2269, 0.8472, 0.7377, -0.2223, 0.6374, 0.7517, 0.1762, 0.6356, 0.7377, -0.2223, 0.6374, 0.9112, -0.2226, 0.3465, 0.9237, 0.1761, 0.3402, 0.9112, -0.2226, 0.3465, 0.9571, -0.2896, 0.009104, 0.6016, 0.7986, -0.01675, 0.8486, 0.529, -0.005527, 0.7953, 0.5355, -0.2843, 0.4413, 0.8064, -0.3936, 0.5452, 0.8196, -0.1758, 0.7953, 0.5355, -0.2843, 0.29, 0.7983, -0.5278, 0.4413, 0.8064, -0.3936, 0.6449, 0.5246, -0.5559, 0.29, 0.7983, -0.5278, 0.4187, 0.5161, -0.7472, 0.1521, 0.533, -0.8324, 0.1134, 0.8109, -0.5742, 0.1521, 0.533, -0.8324, -0.141, 0.5351, -0.833, -0.3128, 0.7981, -0.5149, -0.09237, 0.8142, -0.5732, -0.141, 0.5351, -0.833, -0.3128, 0.7981, -0.5149, -0.4378, 0.516, -0.7363, -0.6454, 0.5322, -0.5479, -0.4408, 0.8075, -0.392, -0.6454, 0.5322, -0.5479, -0.792, 0.5349, -0.2942, -0.5929, 0.8052, 0.007731, -0.5419, 0.8129, -0.2134, -0.792, 0.5349, -0.2942, -0.5929, 0.8052, 0.007731, -0.8558, 0.5172, 0.01187, -0.7952, 0.5358, 0.2838, -0.4488, 0.8031, 0.3919, -0.5424, 0.8193, 0.1858, -0.7952, 0.5358, 0.2838, -0.4488, 0.8031, 0.3919, -0.649, 0.5173, 0.5579, -0.4282, 0.5312, 0.7311, -0.3023, 0.8022, 0.5148, -0.4282, 0.5312, 0.7311, -0.152, 0.5332, 0.8322, -0.1151, 0.8132, 0.5705, -0.152, 0.5332, 0.8322, 0.141, 0.533, 0.8343, 0.101, 0.8102, 0.5774, 0.141, 0.533, 0.8343, 0.4183, 0.5326, 0.7358, 0.2873, 0.807, 0.5159, 0.4183, 0.5326, 0.7358, 0.6447, 0.5326, 0.5484, 0.4482, 0.811, 0.3761, 0.6447, 0.5326, 0.5484, 0.7922, 0.5346, 0.2941, 0.6016, 0.7986, -0.01675, 0.5403, 0.8137, 0.2145, 0.7922, 0.5346, 0.2941, 0.1379, 0.989, -0.05308, 0.3221, 0.9439, 0.07229, 0.3015, 0.9425, -0.1443, 0.03713, 0.9897, -0.1385, 0.1379, 0.989, -0.05308, 0.3015, 0.9425, -0.1443, -0.06739, 0.9919, -0.1076, -0.005796, 0.9466, -0.3223, -0.1549, 0.9399, -0.3044, -0.0332, 0.9901, 0.1362, -0.1453, 0.9893, 0.009156, -0.2263, 0.9423, 0.2468, 0.1002, 0.9903, 0.0963, 0.003716, 0.9469, 0.3216, 0.1932, 0.9416, 0.2757, 0.1002, 0.9903, 0.0963, 0.1932, 0.9416, 0.2757, 0.3221, 0.9439, 0.07229, 0.1379, 0.989, -0.05308, 0.1002, 0.9903, 0.0963, 0.3221, 0.9439, 0.07229, -0.06739, 0.9919, -0.1076, -0.1453, 0.9893, 0.009156, -0.4619, 0.8085, -0.3646, -0.5316, 0.8467, 0.02138, -0.4619, 0.8085, -0.3646, -0.1453, 0.9893, 0.009156, 0.1002, 0.9903, 0.0963, 0.1379, 0.989, -0.05308, 0.5165, 0.8559, 0.02458, 0.5452, 0.8196, -0.1758, 0.3015, 0.9425, -0.1443, 0.3221, 0.9439, 0.07229, 0.1962, 0.9311, -0.3074, 0.3015, 0.9425, -0.1443, 0.4413, 0.8064, -0.3936, 0.1134, 0.8109, -0.5742, -0.005796, 0.9466, -0.3223, 0.1962, 0.9311, -0.3074, -0.1549, 0.9399, -0.3044, -0.005796, 0.9466, -0.3223, -0.09237, 0.8142, -0.5732, -0.4408, 0.8075, -0.392, -0.3124, 0.9334, -0.1764, -0.1549, 0.9399, -0.3044, -0.5929, 0.8052, 0.007731, -0.3545, 0.9337, 0.04981, -0.3124, 0.9334, -0.1764, -0.2263, 0.9423, 0.2468, -0.3545, 0.9337, 0.04981, -0.5424, 0.8193, 0.1858, -0.1151, 0.8132, 0.5705, 0.003716, 0.9469, 0.3216, -0.2263, 0.9423, 0.2468, 0.1932, 0.9416, 0.2757, 0.003716, 0.9469, 0.3216, 0.101, 0.8102, 0.5774, 0.3221, 0.9439, 0.07229, 0.1932, 0.9416, 0.2757, 0.4482, 0.811, 0.3761, 0.984, 0.1781, -0.001927, 0.9263, 0.1763, -0.333, 0.7953, 0.5355, -0.2843, 0.9263, 0.1763, -0.333, 0.7564, 0.1763, -0.6299, 0.6449, 0.5246, -0.5559, 0.4955, 0.1762, -0.8505, 0.4187, 0.5161, -0.7472, 0.6449, 0.5246, -0.5559, 0.4955, 0.1762, -0.8505, 0.1746, 0.1764, -0.9687, 0.1521, 0.533, -0.8324, -0.1673, 0.1762, -0.97, -0.141, 0.5351, -0.833, 0.1521, 0.533, -0.8324, -0.4888, 0.1763, -0.8544, -0.4378, 0.516, -0.7363, -0.141, 0.5351, -0.833, -0.4888, 0.1763, -0.8544, -0.7516, 0.1764, -0.6356, -0.6454, 0.5322, -0.5479, -0.9237, 0.1763, -0.3402, -0.792, 0.5349, -0.2942, -0.6454, 0.5322, -0.5479, -0.9843, 0.1762, -0.003792, -0.8558, 0.5172, 0.01187, -0.792, 0.5349, -0.2942, -0.9843, 0.1762, -0.003792, -0.9263, 0.1762, 0.3331, -0.7952, 0.5358, 0.2838, -0.9263, 0.1762, 0.3331, -0.7564, 0.1763, 0.6299, -0.649, 0.5173, 0.5579, -0.7564, 0.1763, 0.6299, -0.4955, 0.1762, 0.8506, -0.4282, 0.5312, 0.7311, -0.4955, 0.1762, 0.8506, -0.1747, 0.1764, 0.9687, -0.152, 0.5332, 0.8322, -0.1747, 0.1764, 0.9687, 0.1672, 0.1763, 0.97, 0.141, 0.533, 0.8343, 0.1672, 0.1763, 0.97, 0.4889, 0.1762, 0.8543, 0.4183, 0.5326, 0.7358, 0.4889, 0.1762, 0.8543, 0.7517, 0.1762, 0.6356, 0.6447, 0.5326, 0.5484, 0.7517, 0.1762, 0.6356, 0.9237, 0.1761, 0.3402, 0.7922, 0.5346, 0.2941, 0.9237, 0.1761, 0.3402, 0.984, 0.1781, -0.001927, 0.8486, 0.529, -0.005527, 0.7157, -0.6982, 0.01747, 0.6642, -0.703, -0.2543, 0.9571, -0.2896, 0.009104, 0.3347, -0.9316, -0.1416, 0.6642, -0.703, -0.2543, 0.3348, -0.9421, -0.01729, 0.2016, -0.979, -0.03052, 0.1191, -0.986, -0.1165, 0.3348, -0.9421, -0.01729, 0.6642, -0.703, -0.2543, 0.5398, -0.7002, -0.4673, 0.9208, -0.2229, -0.3201, 0.2661, -0.9316, -0.2476, 0.5398, -0.7002, -0.4673, 0.3347, -0.9316, -0.1416, 0.07216, -0.986, -0.1501, 0.2661, -0.9316, -0.2476, 0.1191, -0.986, -0.1165, 0.3481, -0.6819, -0.6433, 0.4933, -0.2273, -0.8396, 0.5398, -0.7002, -0.4673, 0.2661, -0.9316, -0.2476, 0.1556, -0.9438, -0.2915, 0.5398, -0.7002, -0.4673, 0.07216, -0.986, -0.1501, 0.01635, -0.986, -0.1658, 0.2661, -0.9316, -0.2476, 0.3481, -0.6819, -0.6433, 0.1124, -0.7, -0.7052, 0.4933, -0.2273, -0.8396, 0.04474, -0.9316, -0.3607, 0.1124, -0.7, -0.7052, 0.1556, -0.9438, -0.2915, 0.01635, -0.986, -0.1658, -0.04133, -0.986, -0.1615, 0.1556, -0.9438, -0.2915, -0.1462, -0.6798, -0.7187, -0.1525, -0.2198, -0.9635, 0.1124, -0.7, -0.7052, -0.08127, -0.9316, -0.3542, -0.1462, -0.6798, -0.7187, 0.04474, -0.9316, -0.3607, -0.04133, -0.986, -0.1615, -0.09407, -0.986, -0.1375, 0.04474, -0.9316, -0.3607, -0.3832, -0.6819, -0.6231, -0.4802, -0.2271, -0.8472, -0.1462, -0.6798, -0.7187, -0.1975, -0.9316, -0.3051, -0.3832, -0.6819, -0.6231, -0.08127, -0.9316, -0.3542, -0.09407, -0.986, -0.1375, -0.1355, -0.986, -0.09707, -0.08127, -0.9316, -0.3542, -0.3832, -0.6819, -0.6231, -0.5545, -0.7, -0.4499, -0.4802, -0.2271, -0.8472, -0.29, -0.9316, -0.2191, -0.5545, -0.7, -0.4499, -0.1975, -0.9316, -0.3051, -0.1605, -0.986, -0.04493, -0.29, -0.9316, -0.2191, -0.1355, -0.986, -0.09707, -0.6955, -0.6798, -0.2327, -0.9107, -0.2198, -0.3496, -0.5545, -0.7, -0.4499, -0.29, -0.9316, -0.2191, -0.3141, -0.9438, -0.1026, -0.5545, -0.7, -0.4499, -0.1605, -0.986, -0.04493, -0.1662, -0.986, 0.01276, -0.29, -0.9316, -0.2191, -0.7312, -0.6819, 0.02029, -0.9739, -0.2269, -0.007634, -0.6955, -0.6798, -0.2327, -0.3141, -0.9438, -0.1026, -0.3303, -0.9438, 0.01101, -0.6955, -0.6798, -0.2327, -0.1518, -0.986, 0.06867, -0.3303, -0.9438, 0.01101, -0.1662, -0.986, 0.01276, -0.7312, -0.6819, 0.02029, -0.664, -0.7031, 0.2545, -0.9739, -0.2269, -0.007634, -0.3347, -0.9316, 0.1416, -0.664, -0.7031, 0.2545, -0.3303, -0.9438, 0.01101, -0.1518, -0.986, 0.06867, -0.1191, -0.986, 0.1165, -0.3303, -0.9438, 0.01101, -0.664, -0.7031, 0.2545, -0.5398, -0.7002, 0.4673, -0.9209, -0.2227, 0.32, -0.2661, -0.9316, 0.2477, -0.5398, -0.7002, 0.4673, -0.3347, -0.9316, 0.1416, -0.07216, -0.986, 0.1501, -0.2661, -0.9316, 0.2477, -0.1191, -0.986, 0.1165, -0.348, -0.6819, 0.6434, -0.4933, -0.2273, 0.8396, -0.5398, -0.7002, 0.4673, -0.2661, -0.9316, 0.2477, -0.1556, -0.9438, 0.2915, -0.5398, -0.7002, 0.4673, -0.07216, -0.986, 0.1501, -0.01632, -0.986, 0.1659, -0.2661, -0.9316, 0.2477, -0.348, -0.6819, 0.6434, -0.1124, -0.7, 0.7052, -0.4933, -0.2273, 0.8396, -0.1556, -0.9438, 0.2915, -0.04647, -0.9438, 0.3272, -0.348, -0.6819, 0.6434, 0.04138, -0.986, 0.1615, -0.04647, -0.9438, 0.3272, -0.01632, -0.986, 0.1659, 0.1462, -0.6798, 0.7187, 0.1525, -0.2198, 0.9635, -0.1124, -0.7, 0.7052, -0.04647, -0.9438, 0.3272, 0.06821, -0.9438, 0.3234, -0.1124, -0.7, 0.7052, 0.09407, -0.986, 0.1375, 0.06821, -0.9438, 0.3234, 0.04138, -0.986, 0.1615, 0.3831, -0.6819, 0.6231, 0.4804, -0.2269, 0.8472, 0.1462, -0.6798, 0.7187, 0.06821, -0.9438, 0.3234, 0.1747, -0.9438, 0.2805, 0.1462, -0.6798, 0.7187, 0.1354, -0.986, 0.09711, 0.1747, -0.9438, 0.2805, 0.09407, -0.986, 0.1375, 0.3831, -0.6819, 0.6231, 0.5523, -0.7031, 0.4478, 0.4804, -0.2269, 0.8472, 0.1747, -0.9438, 0.2805, 0.2601, -0.9438, 0.2039, 0.3831, -0.6819, 0.6231, 0.1354, -0.986, 0.09711, 0.1605, -0.986, 0.04488, 0.1747, -0.9438, 0.2805, 0.5523, -0.7031, 0.4478, 0.6722, -0.703, 0.2322, 0.7377, -0.2223, 0.6374, 0.3474, -0.9316, 0.1067, 0.6722, -0.703, 0.2322, 0.2601, -0.9438, 0.2039, 0.1605, -0.986, 0.04488, 0.1662, -0.986, -0.01276, 0.2601, -0.9438, 0.2039, 0.6722, -0.703, 0.2322, 0.7157, -0.6982, 0.01747, 0.9112, -0.2226, 0.3465, 0.3348, -0.9421, -0.01729, 0.7157, -0.6982, 0.01747, 0.3474, -0.9316, 0.1067, 0.2016, -0.979, -0.03052, 0.3348, -0.9421, -0.01729, 0.1662, -0.986, -0.01276, 0.9263, 0.1763, -0.333, 0.984, 0.1781, -0.001927, 0.9208, -0.2229, -0.3201, 0.7564, 0.1763, -0.6299, 0.9263, 0.1763, -0.333, 0.7658, -0.2146, -0.6062, 0.4955, 0.1762, -0.8505, 0.7564, 0.1763, -0.6299, 0.4933, -0.2273, -0.8396, 0.1746, 0.1764, -0.9687, 0.4955, 0.1762, -0.8505, 0.1969, -0.2148, -0.9566, -0.1673, 0.1762, -0.97, 0.1746, 0.1764, -0.9687, -0.1525, -0.2198, -0.9635, -0.4888, 0.1763, -0.8544, -0.1673, 0.1762, -0.97, -0.4802, -0.2271, -0.8472, -0.7516, 0.1764, -0.6356, -0.4888, 0.1763, -0.8544, -0.7299, -0.2149, -0.6489, -0.9237, 0.1763, -0.3402, -0.7516, 0.1764, -0.6356, -0.9107, -0.2198, -0.3496, -0.9843, 0.1762, -0.003792, -0.9237, 0.1763, -0.3402, -0.9739, -0.2269, -0.007634, -0.9263, 0.1762, 0.3331, -0.9843, 0.1762, -0.003792, -0.9209, -0.2227, 0.32, -0.7564, 0.1763, 0.6299, -0.9263, 0.1762, 0.3331, -0.7658, -0.2146, 0.6062, -0.4955, 0.1762, 0.8506, -0.7564, 0.1763, 0.6299, -0.4933, -0.2273, 0.8396, -0.1747, 0.1764, 0.9687, -0.4955, 0.1762, 0.8506, -0.1969, -0.2148, 0.9566, 0.1672, 0.1763, 0.97, -0.1747, 0.1764, 0.9687, 0.1525, -0.2198, 0.9635, 0.4889, 0.1762, 0.8543, 0.1672, 0.1763, 0.97, 0.4804, -0.2269, 0.8472, 0.7517, 0.1762, 0.6356, 0.4889, 0.1762, 0.8543, 0.7377, -0.2223, 0.6374, 0.9237, 0.1761, 0.3402, 0.7517, 0.1762, 0.6356, 0.9112, -0.2226, 0.3465, 0.984, 0.1781, -0.001927, 0.9237, 0.1761, 0.3402, 0.9571, -0.2896, 0.009104, 0.5452, 0.8196, -0.1758, 0.6016, 0.7986, -0.01675, 0.7953, 0.5355, -0.2843, 0.6449, 0.5246, -0.5559, 0.4413, 0.8064, -0.3936, 0.7953, 0.5355, -0.2843, 0.4187, 0.5161, -0.7472, 0.29, 0.7983, -0.5278, 0.6449, 0.5246, -0.5559, 0.1134, 0.8109, -0.5742, 0.29, 0.7983, -0.5278, 0.1521, 0.533, -0.8324, -0.09237, 0.8142, -0.5732, 0.1134, 0.8109, -0.5742, -0.141, 0.5351, -0.833, -0.4378, 0.516, -0.7363, -0.3128, 0.7981, -0.5149, -0.141, 0.5351, -0.833, -0.4408, 0.8075, -0.392, -0.3128, 0.7981, -0.5149, -0.6454, 0.5322, -0.5479, -0.5419, 0.8129, -0.2134, -0.4408, 0.8075, -0.392, -0.792, 0.5349, -0.2942, -0.8558, 0.5172, 0.01187, -0.5929, 0.8052, 0.007731, -0.792, 0.5349, -0.2942, -0.5424, 0.8193, 0.1858, -0.5929, 0.8052, 0.007731, -0.7952, 0.5358, 0.2838, -0.649, 0.5173, 0.5579, -0.4488, 0.8031, 0.3919, -0.7952, 0.5358, 0.2838, -0.3023, 0.8022, 0.5148, -0.4488, 0.8031, 0.3919, -0.4282, 0.5312, 0.7311, -0.1151, 0.8132, 0.5705, -0.3023, 0.8022, 0.5148, -0.152, 0.5332, 0.8322, 0.101, 0.8102, 0.5774, -0.1151, 0.8132, 0.5705, 0.141, 0.533, 0.8343, 0.2873, 0.807, 0.5159, 0.101, 0.8102, 0.5774, 0.4183, 0.5326, 0.7358, 0.4482, 0.811, 0.3761, 0.2873, 0.807, 0.5159, 0.6447, 0.5326, 0.5484, 0.5403, 0.8137, 0.2145, 0.4482, 0.811, 0.3761, 0.7922, 0.5346, 0.2941, 0.8486, 0.529, -0.005527, 0.6016, 0.7986, -0.01675, 0.7922, 0.5346, 0.2941, 0.1962, 0.9311, -0.3074, 0.03713, 0.9897, -0.1385, 0.3015, 0.9425, -0.1443, -0.005796, 0.9466, -0.3223, 0.03713, 0.9897, -0.1385, 0.1962, 0.9311, -0.3074, -0.06739, 0.9919, -0.1076, 0.03713, 0.9897, -0.1385, -0.005796, 0.9466, -0.3223, -0.3124, 0.9334, -0.1764, -0.06739, 0.9919, -0.1076, -0.1549, 0.9399, -0.3044, -0.1453, 0.9893, 0.009156, -0.06739, 0.9919, -0.1076, -0.3124, 0.9334, -0.1764, -0.3545, 0.9337, 0.04981, -0.1453, 0.9893, 0.009156, -0.3124, 0.9334, -0.1764, -0.2263, 0.9423, 0.2468, -0.1453, 0.9893, 0.009156, -0.3545, 0.9337, 0.04981, 0.003716, 0.9469, 0.3216, -0.0332, 0.9901, 0.1362, -0.2263, 0.9423, 0.2468, 0.1002, 0.9903, 0.0963, -0.0332, 0.9901, 0.1362, 0.003716, 0.9469, 0.3216, 0.5165, 0.8559, 0.02458, 0.3921, 0.7706, 0.5024, 0.1002, 0.9903, 0.0963, 0.6016, 0.7986, -0.01675, 0.5452, 0.8196, -0.1758, 0.3221, 0.9439, 0.07229, 0.4413, 0.8064, -0.3936, 0.3015, 0.9425, -0.1443, 0.5452, 0.8196, -0.1758, 0.29, 0.7983, -0.5278, 0.1962, 0.9311, -0.3074, 0.4413, 0.8064, -0.3936, 0.29, 0.7983, -0.5278, 0.1134, 0.8109, -0.5742, 0.1962, 0.9311, -0.3074, -0.09237, 0.8142, -0.5732, -0.005796, 0.9466, -0.3223, 0.1134, 0.8109, -0.5742, -0.3128, 0.7981, -0.5149, -0.1549, 0.9399, -0.3044, -0.09237, 0.8142, -0.5732, -0.3128, 0.7981, -0.5149, -0.4408, 0.8075, -0.392, -0.1549, 0.9399, -0.3044, -0.4408, 0.8075, -0.392, -0.5419, 0.8129, -0.2134, -0.3124, 0.9334, -0.1764, -0.5419, 0.8129, -0.2134, -0.5929, 0.8052, 0.007731, -0.3124, 0.9334, -0.1764, -0.5929, 0.8052, 0.007731, -0.5424, 0.8193, 0.1858, -0.3545, 0.9337, 0.04981, -0.4488, 0.8031, 0.3919, -0.2263, 0.9423, 0.2468, -0.5424, 0.8193, 0.1858, -0.3023, 0.8022, 0.5148, -0.2263, 0.9423, 0.2468, -0.4488, 0.8031, 0.3919, -0.3023, 0.8022, 0.5148, -0.1151, 0.8132, 0.5705, -0.2263, 0.9423, 0.2468, 0.101, 0.8102, 0.5774, 0.003716, 0.9469, 0.3216, -0.1151, 0.8132, 0.5705, 0.2873, 0.807, 0.5159, 0.1932, 0.9416, 0.2757, 0.101, 0.8102, 0.5774, 0.4482, 0.811, 0.3761, 0.1932, 0.9416, 0.2757, 0.2873, 0.807, 0.5159, 0.5403, 0.8137, 0.2145, 0.3221, 0.9439, 0.07229, 0.4482, 0.811, 0.3761, 0.6016, 0.7986, -0.01675, 0.3221, 0.9439, 0.07229, 0.5403, 0.8137, 0.2145, 0.8486, 0.529, -0.005527, 0.984, 0.1781, -0.001927, 0.7953, 0.5355, -0.2843, 0.7953, 0.5355, -0.2843, 0.9263, 0.1763, -0.333, 0.6449, 0.5246, -0.5559, 0.7564, 0.1763, -0.6299, 0.4955, 0.1762, -0.8505, 0.6449, 0.5246, -0.5559, 0.4187, 0.5161, -0.7472, 0.4955, 0.1762, -0.8505, 0.1521, 0.533, -0.8324, 0.1746, 0.1764, -0.9687, -0.1673, 0.1762, -0.97, 0.1521, 0.533, -0.8324, -0.1673, 0.1762, -0.97, -0.4888, 0.1763, -0.8544, -0.141, 0.5351, -0.833, -0.4378, 0.516, -0.7363, -0.4888, 0.1763, -0.8544, -0.6454, 0.5322, -0.5479, -0.7516, 0.1764, -0.6356, -0.9237, 0.1763, -0.3402, -0.6454, 0.5322, -0.5479, -0.9237, 0.1763, -0.3402, -0.9843, 0.1762, -0.003792, -0.792, 0.5349, -0.2942, -0.8558, 0.5172, 0.01187, -0.9843, 0.1762, -0.003792, -0.7952, 0.5358, 0.2838, -0.7952, 0.5358, 0.2838, -0.9263, 0.1762, 0.3331, -0.649, 0.5173, 0.5579, -0.649, 0.5173, 0.5579, -0.7564, 0.1763, 0.6299, -0.4282, 0.5312, 0.7311, -0.4282, 0.5312, 0.7311, -0.4955, 0.1762, 0.8506, -0.152, 0.5332, 0.8322, -0.152, 0.5332, 0.8322, -0.1747, 0.1764, 0.9687, 0.141, 0.533, 0.8343, 0.141, 0.533, 0.8343, 0.1672, 0.1763, 0.97, 0.4183, 0.5326, 0.7358, 0.4183, 0.5326, 0.7358, 0.4889, 0.1762, 0.8543, 0.6447, 0.5326, 0.5484, 0.6447, 0.5326, 0.5484, 0.7517, 0.1762, 0.6356, 0.7922, 0.5346, 0.2941, 0.7922, 0.5346, 0.2941, 0.9237, 0.1761, 0.3402, 0.8486, 0.529, -0.005527, 0.8382, 0.3331, -0.4318, 0.4443, 0.8231, -0.3537, 0.2189, 0.8605, -0.46, 0.423, 0.2412, -0.8734, 0.2189, 0.8605, -0.46, -0.1382, 0.8624, -0.487, -0.6389, 0.3434, 0.6884, -0.2936, 0.8231, 0.4861, -0.04804, 0.8601, 0.5079, 0.6134, 0.773, 0.1622, 0.8665, -0.4518, 0.2125, 0.4534, -0.7934, -0.4061, 0.277, 0.6653, -0.6933, 0.4534, -0.7934, -0.4061, 0.2381, -0.1168, -0.9642, 0.02165, -0.03971, -0.999, -0.2403, 0.1175, -0.9636, -0.5009, 0.3775, -0.7788, -0.2403, 0.1175, -0.9636, -0.8418, 0.1966, -0.5028, -0.5009, 0.3775, -0.7788, -0.8418, 0.1966, -0.5028, -0.9735, 0.195, 0.1194, -0.8501, 0.3992, 0.3434, -0.9735, 0.195, 0.1194, -0.6521, 0.1772, 0.7371, -0.8501, 0.3992, 0.3434, -0.6521, 0.1772, 0.7371, 0.04457, 0.2186, 0.9748, -0.02498, 0.3721, 0.9279, 0.501, 0.1128, 0.8581, 0.8665, -0.4518, 0.2125, 0.6134, 0.773, 0.1622, 0.7882, 0.5485, 0.2791, 0.452, 0.8154, 0.3615, 0.234, 0.8603, -0.4528, 0.5581, -0.3503, -0.7522, 0.713, -0.5121, 0.4789, 0.9672, 0.1081, 0.2298, -0.05414, 0.3687, -0.928, 0.7351, 0.4503, -0.5068, 0.234, 0.8603, -0.4528, 0.5581, -0.3503, -0.7522, 0.8523, 0.2029, -0.4821, 0.3027, 0.188, -0.9343, 0.02165, -0.03971, -0.999, 0.3027, 0.188, -0.9343, -0.2403, 0.1175, -0.9636, -0.8535, 0.3976, -0.337, -0.5009, 0.3775, -0.7788, -0.8501, 0.3992, 0.3434, -0.8501, 0.3992, 0.3434, -0.02498, 0.3721, 0.9279, 0.06977, 0.398, 0.9147, 0.06977, 0.398, 0.9147, -0.02498, 0.3721, 0.9279, 0.4922, 0.4887, 0.7204, 0.713, -0.5121, 0.4789, 0.4902, -0.1193, 0.8634, 0.6288, 0.1901, 0.754, 0.452, 0.8154, 0.3615, 0.1552, 0.8232, 0.5462, -0.1673, 0.7509, -0.6388, -0.03529, -0.8265, -0.5618, 0.1504, -0.7981, 0.5835, 0.713, -0.5121, 0.4789, 0.5581, -0.3503, -0.7522, 0.02165, -0.03971, -0.999, -0.1055, -0.1256, -0.9864, 0.234, 0.8603, -0.4528, -0.1673, 0.7509, -0.6388, -0.1055, -0.1256, -0.9864, 0.452, 0.8154, 0.3615, 0.4922, 0.4887, 0.7204, 0.2633, 0.08113, 0.9613, 0.713, -0.5121, 0.4789, 0.1504, -0.7981, 0.5835, 0.2633, 0.08113, 0.9613, 0.04457, 0.2186, 0.9748, 0.4902, -0.1193, 0.8634, 0.4922, 0.4887, 0.7204, 0.02917, -0.7557, 0.6543, 0.5734, -0.7368, 0.3582, 0.3862, -0.5318, 0.7537, -0.007708, 1.0, 0.0006719, 0.3179, 0.5718, 0.7563, 0.6844, 0.5305, 0.5001, 0.5734, -0.7368, 0.3582, 0.719, -0.6233, -0.3074, 0.7831, -0.5251, 0.3334, 0.4445, -0.8351, -0.3242, 0.3756, -0.6094, -0.6982, 0.719, -0.6233, -0.3074, 0.4445, -0.8351, -0.3242, -0.1618, -0.6284, -0.7609, 0.3756, -0.6094, -0.6982, -0.2535, -0.826, -0.5035, -0.6267, -0.6035, -0.493, -0.1618, -0.6284, -0.7609, -0.2535, -0.826, -0.5035, -0.8045, -0.5934, 0.02379, -0.6267, -0.6035, -0.493, -0.5436, -0.8251, 0.1544, -0.5885, -0.6046, 0.5368, -0.8045, -0.5934, 0.02379, -0.5436, -0.8251, 0.1544, -0.0893, -0.6243, 0.776, -0.5885, -0.6046, 0.5368, 0.02917, -0.7557, 0.6543, 0.3862, -0.5318, 0.7537, -0.0893, -0.6243, 0.776, 0.5734, -0.7368, 0.3582, 0.7831, -0.5251, 0.3334, 0.3862, -0.5318, 0.7537, -0.007708, 1.0, 0.0006719, 0.798, 0.602, 0.02843, 0.6174, 0.5236, -0.5871, -0.007708, 1.0, 0.0006719, 0.6844, 0.5305, 0.5001, 0.798, 0.602, 0.02843, -0.007708, 1.0, 0.0006719, -0.4176, 0.6021, 0.6805, 0.3179, 0.5718, 0.7563, -0.007708, 1.0, 0.0006719, -0.7569, 0.604, 0.2497, -0.4176, 0.6021, 0.6805, -0.007708, 1.0, 0.0006719, -0.7385, 0.6034, -0.301, -0.7569, 0.604, 0.2497, -0.007708, 1.0, 0.0006719, -0.3666, 0.6034, -0.7082, -0.7385, 0.6034, -0.301, -0.007708, 1.0, 0.0006719, 0.1591, 0.6086, -0.7774, -0.3666, 0.6034, -0.7082, -0.007708, 1.0, 0.0006719, 0.6174, 0.5236, -0.5871, 0.1591, 0.6086, -0.7774, 0.798, 0.602, 0.02843, 0.6844, 0.5305, 0.5001, 0.7831, -0.5251, 0.3334, 0.6174, 0.5236, -0.5871, 0.798, 0.602, 0.02843, 0.719, -0.6233, -0.3074, 0.1591, 0.6086, -0.7774, 0.6174, 0.5236, -0.5871, 0.3756, -0.6094, -0.6982, -0.3666, 0.6034, -0.7082, 0.1591, 0.6086, -0.7774, -0.1618, -0.6284, -0.7609, -0.7385, 0.6034, -0.301, -0.3666, 0.6034, -0.7082, -0.6267, -0.6035, -0.493, -0.7569, 0.604, 0.2497, -0.7385, 0.6034, -0.301, -0.8045, -0.5934, 0.02379, -0.4176, 0.6021, 0.6805, -0.7569, 0.604, 0.2497, -0.5885, -0.6046, 0.5368, 0.3179, 0.5718, 0.7563, -0.4176, 0.6021, 0.6805, -0.0893, -0.6243, 0.776, 0.6844, 0.5305, 0.5001, 0.3179, 0.5718, 0.7563, 0.3862, -0.5318, 0.7537, -0.1673, 0.7509, -0.6388, 0.277, 0.6653, -0.6933, 0.2381, -0.1168, -0.9642, 0.6134, 0.773, 0.1622, 0.277, 0.6653, -0.6933, -0.1673, 0.7509, -0.6388, 0.1552, 0.8232, 0.5462, 0.2633, 0.08113, 0.9613, 0.501, 0.1128, 0.8581, 0.1504, -0.7981, 0.5835, 0.8665, -0.4518, 0.2125, 0.501, 0.1128, 0.8581, -0.03529, -0.8265, -0.5618, 0.4534, -0.7934, -0.4061, 0.8665, -0.4518, 0.2125, -0.03529, -0.8265, -0.5618, -0.1055, -0.1256, -0.9864, 0.2381, -0.1168, -0.9642, 0.7882, 0.5485, 0.2791, 0.7351, 0.4503, -0.5068, 0.4445, -0.8351, -0.3242, -0.05414, 0.3687, -0.928, -0.8535, 0.3976, -0.337, -0.2535, -0.826, -0.5035, -0.8535, 0.3976, -0.337, -0.7518, 0.434, 0.4964, -0.5436, -0.8251, 0.1544, -0.7518, 0.434, 0.4964, 0.06977, 0.398, 0.9147, 0.02917, -0.7557, 0.6543, 0.06977, 0.398, 0.9147, 0.7882, 0.5485, 0.2791, 0.5734, -0.7368, 0.3582, 0.8523, 0.2029, -0.4821, 0.9672, 0.1081, 0.2298, 0.9987, 0.03248, -0.04026, 0.8382, 0.3331, -0.4318, 0.423, 0.2412, -0.8734, 0.3027, 0.188, -0.9343, 0.3027, 0.188, -0.9343, 0.423, 0.2412, -0.8734, -0.4857, -0.003192, -0.8741, -0.8418, 0.1966, -0.5028, -0.2403, 0.1175, -0.9636, -0.4857, -0.003192, -0.8741, -0.9735, 0.195, 0.1194, -0.8418, 0.1966, -0.5028, -0.8398, 0.05387, -0.5402, -0.6521, 0.1772, 0.7371, -0.9735, 0.195, 0.1194, -0.9906, 0.05384, 0.1255, 0.04457, 0.2186, 0.9748, -0.6521, 0.1772, 0.7371, -0.6389, 0.3434, 0.6884, 0.7729, 0.2207, 0.5949, 0.6288, 0.1901, 0.754, 0.04457, 0.2186, 0.9748, 0.6288, 0.1901, 0.754, 0.7729, 0.2207, 0.5949, 0.9987, 0.03248, -0.04026, 0.8382, 0.3331, -0.4318, 0.9987, 0.03248, -0.04026, 0.4443, 0.8231, -0.3537, 0.423, 0.2412, -0.8734, 0.8382, 0.3331, -0.4318, 0.2189, 0.8605, -0.46, -0.4857, -0.003192, -0.8741, 0.423, 0.2412, -0.8734, -0.1382, 0.8624, -0.487, -0.6389, 0.3434, 0.6884, -0.9906, 0.05384, 0.1255, -0.2936, 0.8231, 0.4861, 0.1746, 0.268, 0.9475, -0.6389, 0.3434, 0.6884, -0.04804, 0.8601, 0.5079, 0.277, 0.6653, -0.6933, 0.6134, 0.773, 0.1622, 0.4534, -0.7934, -0.4061, 0.09, 0.4873, -0.8686, 0.02165, -0.03971, -0.999, -0.5009, 0.3775, -0.7788, -0.5009, 0.3775, -0.7788, -0.8418, 0.1966, -0.5028, -0.8501, 0.3992, 0.3434, -0.8501, 0.3992, 0.3434, -0.6521, 0.1772, 0.7371, -0.02498, 0.3721, 0.9279, 0.7351, 0.4503, -0.5068, 0.7882, 0.5485, 0.2791, 0.234, 0.8603, -0.4528, 0.8523, 0.2029, -0.4821, 0.5581, -0.3503, -0.7522, 0.9672, 0.1081, 0.2298, 0.09, 0.4873, -0.8686, -0.05414, 0.3687, -0.928, 0.234, 0.8603, -0.4528, 0.02165, -0.03971, -0.999, 0.5581, -0.3503, -0.7522, 0.3027, 0.188, -0.9343, -0.5009, 0.3775, -0.7788, -0.05414, 0.3687, -0.928, 0.09, 0.4873, -0.8686, -0.8535, 0.3976, -0.337, -0.05414, 0.3687, -0.928, -0.5009, 0.3775, -0.7788, -0.7518, 0.434, 0.4964, -0.8535, 0.3976, -0.337, -0.8501, 0.3992, 0.3434, -0.7518, 0.434, 0.4964, -0.8501, 0.3992, 0.3434, 0.06977, 0.398, 0.9147, 0.7882, 0.5485, 0.2791, 0.06977, 0.398, 0.9147, 0.4922, 0.4887, 0.7204, 0.4902, -0.1193, 0.8634, 0.04457, 0.2186, 0.9748, 0.6288, 0.1901, 0.754, 0.4922, 0.4887, 0.7204, 0.452, 0.8154, 0.3615, 0.7882, 0.5485, 0.2791, 0.9672, 0.1081, 0.2298, 0.713, -0.5121, 0.4789, 0.6288, 0.1901, 0.754, 0.09, 0.4873, -0.8686, -0.1055, -0.1256, -0.9864, 0.02165, -0.03971, -0.999, 0.234, 0.8603, -0.4528, 0.452, 0.8154, 0.3615, -0.1673, 0.7509, -0.6388, 0.4902, -0.1193, 0.8634, 0.2633, 0.08113, 0.9613, 0.4922, 0.4887, 0.7204, 0.5581, -0.3503, -0.7522, -0.03529, -0.8265, -0.5618, 0.713, -0.5121, 0.4789, -0.03529, -0.8265, -0.5618, 0.5581, -0.3503, -0.7522, -0.1055, -0.1256, -0.9864, 0.09, 0.4873, -0.8686, 0.234, 0.8603, -0.4528, -0.1055, -0.1256, -0.9864, 0.1552, 0.8232, 0.5462, 0.452, 0.8154, 0.3615, 0.2633, 0.08113, 0.9613, 0.4902, -0.1193, 0.8634, 0.713, -0.5121, 0.4789, 0.2633, 0.08113, 0.9613, -0.02498, 0.3721, 0.9279, 0.04457, 0.2186, 0.9748, 0.4922, 0.4887, 0.7204, 0.5734, -0.7368, 0.3582, 0.4445, -0.8351, -0.3242, 0.719, -0.6233, -0.3074, 0.4445, -0.8351, -0.3242, -0.2535, -0.826, -0.5035, -0.1618, -0.6284, -0.7609, -0.5436, -0.8251, 0.1544, -0.8045, -0.5934, 0.02379, -0.2535, -0.826, -0.5035, -0.5436, -0.8251, 0.1544, 0.02917, -0.7557, 0.6543, -0.0893, -0.6243, 0.776, 0.719, -0.6233, -0.3074, 0.798, 0.602, 0.02843, 0.7831, -0.5251, 0.3334, 0.3756, -0.6094, -0.6982, 0.6174, 0.5236, -0.5871, 0.719, -0.6233, -0.3074, -0.1618, -0.6284, -0.7609, 0.1591, 0.6086, -0.7774, 0.3756, -0.6094, -0.6982, -0.6267, -0.6035, -0.493, -0.3666, 0.6034, -0.7082, -0.1618, -0.6284, -0.7609, -0.8045, -0.5934, 0.02379, -0.7385, 0.6034, -0.301, -0.6267, -0.6035, -0.493, -0.5885, -0.6046, 0.5368, -0.7569, 0.604, 0.2497, -0.8045, -0.5934, 0.02379, -0.0893, -0.6243, 0.776, -0.4176, 0.6021, 0.6805, -0.5885, -0.6046, 0.5368, 0.3862, -0.5318, 0.7537, 0.3179, 0.5718, 0.7563, -0.0893, -0.6243, 0.776, 0.7831, -0.5251, 0.3334, 0.6844, 0.5305, 0.5001, 0.3862, -0.5318, 0.7537, -0.1055, -0.1256, -0.9864, -0.1673, 0.7509, -0.6388, 0.2381, -0.1168, -0.9642, 0.1552, 0.8232, 0.5462, 0.6134, 0.773, 0.1622, -0.1673, 0.7509, -0.6388, 0.6134, 0.773, 0.1622, 0.1552, 0.8232, 0.5462, 0.501, 0.1128, 0.8581, 0.2633, 0.08113, 0.9613, 0.1504, -0.7981, 0.5835, 0.501, 0.1128, 0.8581, 0.1504, -0.7981, 0.5835, -0.03529, -0.8265, -0.5618, 0.8665, -0.4518, 0.2125, 0.4534, -0.7934, -0.4061, -0.03529, -0.8265, -0.5618, 0.2381, -0.1168, -0.9642, 0.5734, -0.7368, 0.3582, 0.7882, 0.5485, 0.2791, 0.4445, -0.8351, -0.3242, -0.05414, 0.3687, -0.928, 0.4445, -0.8351, -0.3242, 0.7351, 0.4503, -0.5068, 0.4445, -0.8351, -0.3242, -0.05414, 0.3687, -0.928, -0.2535, -0.826, -0.5035, -0.2535, -0.826, -0.5035, -0.8535, 0.3976, -0.337, -0.5436, -0.8251, 0.1544, -0.5436, -0.8251, 0.1544, -0.7518, 0.434, 0.4964, 0.02917, -0.7557, 0.6543, 0.02917, -0.7557, 0.6543, 0.06977, 0.398, 0.9147, 0.5734, -0.7368, 0.3582, 0.8382, 0.3331, -0.4318, 0.8523, 0.2029, -0.4821, 0.9987, 0.03248, -0.04026, 0.8523, 0.2029, -0.4821, 0.8382, 0.3331, -0.4318, 0.3027, 0.188, -0.9343, -0.2403, 0.1175, -0.9636, 0.3027, 0.188, -0.9343, -0.4857, -0.003192, -0.8741, -0.8398, 0.05387, -0.5402, -0.8418, 0.1966, -0.5028, -0.4857, -0.003192, -0.8741, -0.9906, 0.05384, 0.1255, -0.9735, 0.195, 0.1194, -0.8398, 0.05387, -0.5402, -0.6389, 0.3434, 0.6884, -0.6521, 0.1772, 0.7371, -0.9906, 0.05384, 0.1255, 0.1746, 0.268, 0.9475, 0.04457, 0.2186, 0.9748, -0.6389, 0.3434, 0.6884, 0.1746, 0.268, 0.9475, 0.7729, 0.2207, 0.5949, 0.04457, 0.2186, 0.9748, 0.9672, 0.1081, 0.2298, 0.6288, 0.1901, 0.754, 0.9987, 0.03248, -0.04026, 0.2189, 0.8605, -0.46, 0.4443, 0.8231, -0.3537, 0.1379, 0.989, -0.05308, 0.2189, 0.8605, -0.46, 0.03713, 0.9897, -0.1385, -0.06739, 0.9919, -0.1076, -0.1453, 0.9893, 0.009156, -0.0332, 0.9901, 0.1362, -0.2936, 0.8231, 0.4861, -0.0332, 0.9901, 0.1362, 0.1002, 0.9903, 0.0963, -0.04804, 0.8601, 0.5079, 0.3921, 0.7706, 0.5024, -0.04804, 0.8601, 0.5079, 0.1002, 0.9903, 0.0963, 0.4443, 0.8231, -0.3537, 0.5165, 0.8559, 0.02458, 0.1379, 0.989, -0.05308, 0.03713, 0.9897, -0.1385, 0.2189, 0.8605, -0.46, 0.1379, 0.989, -0.05308, -0.1382, 0.8624, -0.487, 0.2189, 0.8605, -0.46, -0.06739, 0.9919, -0.1076, -0.4619, 0.8085, -0.3646, -0.1382, 0.8624, -0.487, -0.06739, 0.9919, -0.1076, -0.2936, 0.8231, 0.4861, -0.5316, 0.8467, 0.02138, -0.1453, 0.9893, 0.009156, -0.04804, 0.8601, 0.5079, -0.2936, 0.8231, 0.4861, -0.0332, 0.9901, 0.1362, 0.9987, 0.03248, -0.04026, 0.5165, 0.8559, 0.02458, 0.4443, 0.8231, -0.3537, -0.4857, -0.003192, -0.8741, -0.1382, 0.8624, -0.487, -0.4619, 0.8085, -0.3646, -0.8398, 0.05387, -0.5402, -0.4619, 0.8085, -0.3646, -0.5316, 0.8467, 0.02138, -0.9906, 0.05384, 0.1255, -0.5316, 0.8467, 0.02138, -0.2936, 0.8231, 0.4861, 0.1746, 0.268, 0.9475, -0.04804, 0.8601, 0.5079, 0.3921, 0.7706, 0.5024, 0.7729, 0.2207, 0.5949, 0.3921, 0.7706, 0.5024, 0.5165, 0.8559, 0.02458, -0.8398, 0.05387, -0.5402, -0.4857, -0.003192, -0.8741, -0.4619, 0.8085, -0.3646, -0.9906, 0.05384, 0.1255, -0.8398, 0.05387, -0.5402, -0.5316, 0.8467, 0.02138, 0.7729, 0.2207, 0.5949, 0.1746, 0.268, 0.9475, 0.3921, 0.7706, 0.5024, 0.9987, 0.03248, -0.04026, 0.7729, 0.2207, 0.5949, 0.5165, 0.8559, 0.02458])] * 3)])
me_gastank_001 = bpy.data.meshes.new('gastank.001')
me_gastank_001.from_pydata([(46.54, 14.52, -16.67), (49.47, 14.52, 0.2774), (38.06, 14.71, -31.54), (24.9, 14.45, -42.66), (8.799, 14.71, -48.63), (-8.332, 14.57, -48.72), (-24.61, 14.45, -42.89), (-37.84, 14.71, -31.93), (-46.48, 14.56, -17.14), (-49.57, 14.45, -0.131), (-46.65, 14.52, 16.88), (-38.16, 14.71, 31.75), (-25.01, 14.45, 42.86), (-8.907, 14.71, 48.84), (8.223, 14.57, 48.93), (24.5, 14.45, 43.1), (37.77, 14.52, 32.07), (46.42, 14.52, 17.2), (32.64, 5.0, -11.8), (34.74, 5.0, 0.1031), (26.6, 5.0, -22.26), (17.34, 5.0, -30.03), (5.988, 5.0, -34.16), (-6.096, 5.0, -34.16), (-17.45, 5.0, -30.03), (-26.71, 5.0, -22.26), (-32.75, 5.0, -11.8), (-34.85, 5.0, 0.1031), (-32.75, 5.0, 12.0), (-26.71, 5.0, 22.47), (-17.45, 5.0, 30.24), (-6.096, 5.0, 34.37), (5.988, 5.0, 34.37), (17.34, 5.0, 30.24), (26.6, 5.0, 22.47), (32.64, 5.0, 12.0), (46.93, 81.0, -17.0), (49.95, 81.0, 0.1031), (38.25, 81.0, -32.04), (24.95, 81.0, -43.2), (8.628, 81.0, -49.14), (-8.737, 81.0, -49.14), (-25.05, 81.0, -43.2), (-38.36, 81.0, -32.04), (-47.04, 81.0, -17.0), (-50.05, 81.0, 0.1031), (-47.04, 81.0, 17.2), (-38.36, 81.0, 32.24), (-25.05, 81.0, 43.4), (-8.737, 81.0, 49.34), (8.628, 81.0, 49.34), (24.95, 81.0, 43.4), (38.25, 81.0, 32.24), (46.93, 81.0, 17.2), (37.72, 95.3, -13.64), (41.15, 94.57, 0.1031), (31.2, 94.95, -25.99), (20.55, 94.57, -35.58), (6.619, 95.13, -39.85), (-7.327, 95.12, -39.64), (-20.66, 94.57, -35.58), (-31.3, 94.95, -25.99), (-37.94, 95.12, -13.96), (-40.98, 94.83, -0.1245), (-37.82, 95.3, 13.85), (-31.26, 94.83, 26.58), (-20.28, 94.69, 35.77), (-6.728, 95.13, 40.05), (7.604, 94.95, 40.07), (20.81, 94.95, 35.04), (31.5, 94.96, 25.8), (38.0, 95.12, 13.68), (12.2, 105.0, -3.735), (27.67, 101.3, 5.137), (4.271, 105.0, -11.78), (13.85, 101.2, -23.98), (-6.975, 105.0, -10.71), (-13.96, 101.2, -23.98), (-24.64, 101.3, -13.06), (-12.9, 105.0, 2.368), (-18.06, 101.3, 21.78), (-4.38, 105.0, 11.99), (8.331, 105.0, 10.1), (17.18, 101.3, 22.03)], [], [(24, 6, 5, 23), (26, 8, 7, 25), (27, 9, 8, 26), (9, 27, 28, 10), (10, 28, 29, 11), (12, 30, 31, 13), (14, 13, 31, 32), (38, 36, 0, 2), (39, 38, 2, 3), (40, 39, 3, 4), (41, 40, 4, 5), (42, 41, 5, 6), (43, 42, 6, 7), (45, 44, 8, 9), (46, 45, 9, 10), (47, 46, 10, 11), (48, 47, 11, 12), (49, 48, 12, 13), (50, 49, 13, 14), (51, 50, 14, 15), (52, 51, 15, 16), (53, 52, 16, 17), (37, 53, 17, 1), (36, 37, 1, 0), (36, 38, 56, 54), (57, 56, 38, 39), (42, 60, 59, 41), (63, 62, 44, 45), (64, 46, 47, 65), (53, 37, 55, 71), (67, 68, 83, 82, 81, 80), (81, 79, 80), (79, 76, 77, 61, 78), (55, 54, 72, 73), (60, 61, 77, 59), (44, 43, 7, 8), (0, 18, 20, 2), (21, 3, 2, 20), (3, 21, 22, 4), (23, 5, 4, 22), (6, 24, 25, 7), (30, 12, 11, 29), (15, 14, 32, 33), (15, 33, 34, 16), (16, 34, 35, 17), (1, 19, 18, 0), (55, 37, 36, 54), (57, 39, 40, 58), (41, 59, 58, 40), (42, 43, 61, 60), (44, 62, 61, 43), (63, 45, 46, 64), (65, 47, 48, 66), (66, 48, 49, 67), (49, 50, 68, 67), (50, 51, 69, 68), (51, 52, 70, 69), (70, 52, 53, 71), (76, 74, 75, 58, 59, 77), (62, 63, 78, 61), (57, 58, 75, 56), (66, 67, 80, 64, 65), (72, 74, 76, 79, 81, 82), (17, 35, 19, 1), (80, 79, 64), (55, 73, 70, 71), (70, 83, 68, 69), (54, 56, 75, 74, 72), (72, 82, 83, 70, 73), (63, 64, 79, 78)])
me_gastank_001.polygons.foreach_set('use_smooth', [True] * 70)
_uv = me_gastank_001.uv_layers.new(name='UVMap')
_uv.uv.foreach_set('vector', [0.3145, 0.3977, 0.3145, 0.482, 0.2645, 0.4826, 0.2645, 0.3977, 0.4158, 0.3977, 0.4158, 0.4826, 0.3649, 0.4832, 0.3649, 0.3977, 0.467, 0.3977, 0.467, 0.482, 0.4158, 0.4826, 0.4158, 0.3977, 0.467, 0.482, 0.467, 0.3977, 0.5182, 0.3977, 0.5182, 0.4824, 0.5182, 0.4824, 0.5182, 0.3977, 0.5691, 0.3977, 0.5691, 0.4832, 0.6195, 0.482, 0.6195, 0.3977, 0.6694, 0.3977, 0.6694, 0.4832, 0.7192, 0.4826, 0.6694, 0.4832, 0.6694, 0.3977, 0.7192, 0.3977, 0.1145, 0.7751, 0.0636, 0.7751, 0.0636, 0.4824, 0.1145, 0.4832, 0.1648, 0.7751, 0.1145, 0.7751, 0.1145, 0.4832, 0.1648, 0.482, 0.2148, 0.7751, 0.1648, 0.7751, 0.1648, 0.482, 0.2148, 0.4832, 0.2645, 0.7751, 0.2148, 0.7751, 0.2148, 0.4832, 0.2645, 0.4826, 0.3145, 0.7751, 0.2645, 0.7751, 0.2645, 0.4826, 0.3145, 0.482, 0.3649, 0.7751, 0.3145, 0.7751, 0.3145, 0.482, 0.3649, 0.4832, 0.467, 0.7751, 0.4158, 0.7751, 0.4158, 0.4826, 0.467, 0.482, 0.5182, 0.7751, 0.467, 0.7751, 0.467, 0.482, 0.5182, 0.4824, 0.5691, 0.7751, 0.5182, 0.7751, 0.5182, 0.4824, 0.5691, 0.4832, 0.6195, 0.7751, 0.5691, 0.7751, 0.5691, 0.4832, 0.6195, 0.482, 0.6694, 0.7751, 0.6195, 0.7751, 0.6195, 0.482, 0.6694, 0.4832, 0.7192, 0.7751, 0.6694, 0.7751, 0.6694, 0.4832, 0.7192, 0.4826, 0.7691, 0.7751, 0.7192, 0.7751, 0.7192, 0.4826, 0.7691, 0.482, 0.8195, 0.7751, 0.7691, 0.7751, 0.7691, 0.482, 0.8195, 0.4824, 0.8704, 0.7751, 0.8195, 0.7751, 0.8195, 0.4824, 0.8704, 0.4824, 0.9217, 0.7751, 0.8704, 0.7751, 0.8704, 0.4824, 0.9217, 0.4824, 0.0636, 0.7751, 0.0123, 0.7751, 0.0123, 0.4824, 0.0636, 0.4824, 0.0636, 0.7751, 0.1145, 0.7751, 0.1145, 0.8454, 0.0636, 0.8479, 0.1648, 0.8429, 0.1145, 0.8454, 0.1145, 0.7751, 0.1648, 0.7751, 0.3145, 0.7751, 0.3145, 0.8429, 0.2645, 0.8468, 0.2645, 0.7751, 0.467, 0.8444, 0.4158, 0.8468, 0.4158, 0.7751, 0.467, 0.7751, 0.5182, 0.8479, 0.5182, 0.7751, 0.5691, 0.7751, 0.5691, 0.8444, 0.8704, 0.7751, 0.9217, 0.7751, 0.9217, 0.8429, 0.8704, 0.8468, 0.6694, 0.8465, 0.7192, 0.8455, 0.7896, 0.8987, 0.7946, 0.9828, 0.6445, 0.9828, 0.595, 0.8987, 0.6445, 0.9828, 0.4925, 0.9828, 0.595, 0.8987, 0.4925, 0.9828, 0.321, 0.9828, 0.3145, 0.8987, 0.3649, 0.8454, 0.3951, 0.8987, 0.0123, 0.8429, 0.0636, 0.8479, 0.05702, 0.9828, 0.0123, 0.8987, 0.3145, 0.8429, 0.3649, 0.8454, 0.3145, 0.8987, 0.2645, 0.8468, 0.4158, 0.7751, 0.3649, 0.7751, 0.3649, 0.4832, 0.4158, 0.4826, 0.0636, 0.4824, 0.0636, 0.3977, 0.1145, 0.3977, 0.1145, 0.4832, 0.1648, 0.3977, 0.1648, 0.482, 0.1145, 0.4832, 0.1145, 0.3977, 0.1648, 0.482, 0.1648, 0.3977, 0.2148, 0.3977, 0.2148, 0.4832, 0.2645, 0.3977, 0.2645, 0.4826, 0.2148, 0.4832, 0.2148, 0.3977, 0.3145, 0.482, 0.3145, 0.3977, 0.3649, 0.3977, 0.3649, 0.4832, 0.6195, 0.3977, 0.6195, 0.482, 0.5691, 0.4832, 0.5691, 0.3977, 0.7691, 0.482, 0.7192, 0.4826, 0.7192, 0.3977, 0.7691, 0.3977, 0.7691, 0.482, 0.7691, 0.3977, 0.8195, 0.3977, 0.8195, 0.4824, 0.8195, 0.4824, 0.8195, 0.3977, 0.8704, 0.3977, 0.8704, 0.4824, 0.0123, 0.4824, 0.0123, 0.3977, 0.0636, 0.3977, 0.0636, 0.4824, 0.0123, 0.8429, 0.0123, 0.7751, 0.0636, 0.7751, 0.0636, 0.8479, 0.1648, 0.8429, 0.1648, 0.7751, 0.2148, 0.7751, 0.2148, 0.8465, 0.2645, 0.7751, 0.2645, 0.8468, 0.2148, 0.8465, 0.2148, 0.7751, 0.3145, 0.7751, 0.3649, 0.7751, 0.3649, 0.8454, 0.3145, 0.8429, 0.4158, 0.7751, 0.4158, 0.8468, 0.3649, 0.8454, 0.3649, 0.7751, 0.467, 0.8444, 0.467, 0.7751, 0.5182, 0.7751, 0.5182, 0.8479, 0.5691, 0.8444, 0.5691, 0.7751, 0.6195, 0.7751, 0.6195, 0.8439, 0.6195, 0.8439, 0.6195, 0.7751, 0.6694, 0.7751, 0.6694, 0.8465, 0.6694, 0.7751, 0.7192, 0.7751, 0.7192, 0.8455, 0.6694, 0.8465, 0.7192, 0.7751, 0.7691, 0.7751, 0.7691, 0.8455, 0.7192, 0.8455, 0.7691, 0.7751, 0.8195, 0.7751, 0.8195, 0.8455, 0.7691, 0.8455, 0.8195, 0.8455, 0.8195, 0.7751, 0.8704, 0.7751, 0.8704, 0.8468, 0.321, 0.9828, 0.1898, 0.9828, 0.1648, 0.8987, 0.2148, 0.8465, 0.2645, 0.8468, 0.3145, 0.8987, 0.4158, 0.8468, 0.467, 0.8444, 0.3951, 0.8987, 0.3649, 0.8454, 0.1648, 0.8429, 0.2148, 0.8465, 0.1648, 0.8987, 0.1145, 0.8454, 0.6195, 0.8439, 0.6694, 0.8465, 0.595, 0.8987, 0.5182, 0.8479, 0.5691, 0.8444, 0.5046, 0.1437, 0.4456, 0.2089, 0.3585, 0.1969, 0.3175, 0.098, 0.3768, 0.01985, 0.4738, 0.04298, 0.8704, 0.4824, 0.8704, 0.3977, 0.9217, 0.3977, 0.9217, 0.4824, 0.595, 0.8987, 0.4925, 0.9828, 0.5182, 0.8479, 0.9217, 0.8429, 0.8953, 0.8987, 0.8195, 0.8455, 0.8704, 0.8468, 0.8195, 0.8455, 0.7896, 0.8987, 0.7192, 0.8455, 0.7691, 0.8455, 0.0636, 0.8479, 0.1145, 0.8454, 0.1648, 0.8987, 0.1898, 0.9828, 0.05702, 0.9828, 0.9216, 0.9827, 0.7946, 0.9828, 0.7896, 0.8987, 0.8195, 0.8455, 0.8953, 0.8987, 0.467, 0.8444, 0.5182, 0.8479, 0.4925, 0.9828, 0.3951, 0.8987])
me_gastank_001.materials.append(mat_propane_tank_01)
me_gastank_001.use_remesh_preserve_volume = False
me_gastank_001.use_remesh_preserve_attributes = False
me_gastank_001.use_mirror_vertex_groups = False
me_gastank_001.update()
me_gastank_001.normals_split_custom_set([tuple(v) for v in zip(*[iter([-0.3099, -0.8173, -0.4858, -0.4451, -0.4331, -0.7838, -0.1127, -0.4677, -0.8767, -0.1196, -0.8163, -0.5651, -0.5492, -0.8163, -0.179, -0.8436, -0.4277, -0.3248, -0.6521, -0.4624, -0.6008, -0.4728, -0.8272, -0.3036, -0.5743, -0.8183, 0.02281, -0.9016, -0.4325, -0.007441, -0.8436, -0.4277, -0.3248, -0.5492, -0.8163, -0.179, -0.9016, -0.4325, -0.007441, -0.5743, -0.8183, 0.02281, -0.5322, -0.8168, 0.2227, -0.8532, -0.4289, 0.2969, -0.8532, -0.4289, 0.2969, -0.5322, -0.8168, 0.2227, -0.429, -0.8151, 0.3893, -0.7112, -0.4235, 0.5611, -0.4737, -0.4649, 0.748, -0.268, -0.8167, 0.5111, -0.07556, -0.8143, 0.5755, -0.1705, -0.4219, 0.8905, 0.1501, -0.4286, 0.891, -0.1705, -0.4219, 0.8905, -0.07556, -0.8143, 0.5755, 0.1201, -0.8158, 0.5657, 0.7365, 0.2833, -0.6142, 0.9041, 0.2796, -0.3232, 0.82, -0.4912, -0.2938, 0.6612, -0.4488, -0.6012, 0.4786, 0.2797, -0.8323, 0.7365, 0.2833, -0.6142, 0.6612, -0.4488, -0.6012, 0.4169, -0.4616, -0.783, 0.1632, 0.282, -0.9454, 0.4786, 0.2797, -0.8323, 0.4169, -0.4616, -0.783, 0.1214, -0.437, -0.8912, -0.1648, 0.2837, -0.9446, 0.1632, 0.282, -0.9454, 0.1214, -0.437, -0.8912, -0.1127, -0.4677, -0.8767, -0.4789, 0.2816, -0.8315, -0.1648, 0.2837, -0.9446, -0.1127, -0.4677, -0.8767, -0.4451, -0.4331, -0.7838, -0.7372, 0.2806, -0.6146, -0.4789, 0.2816, -0.8315, -0.4451, -0.4331, -0.7838, -0.6521, -0.4624, -0.6008, -0.9591, 0.2829, 0.001323, -0.9001, 0.2801, -0.3338, -0.8436, -0.4277, -0.3248, -0.9016, -0.4325, -0.007441, -0.901, 0.283, 0.3288, -0.9591, 0.2829, 0.001323, -0.9016, -0.4325, -0.007441, -0.8532, -0.4289, 0.2969, -0.7358, 0.2813, 0.616, -0.901, 0.283, 0.3288, -0.8532, -0.4289, 0.2969, -0.7112, -0.4235, 0.5611, -0.4778, 0.2798, 0.8327, -0.7358, 0.2813, 0.616, -0.7112, -0.4235, 0.5611, -0.4737, -0.4649, 0.748, -0.1651, 0.2837, 0.9446, -0.4778, 0.2798, 0.8327, -0.4737, -0.4649, 0.748, -0.1705, -0.4219, 0.8905, 0.1667, 0.2841, 0.9442, -0.1651, 0.2837, 0.9446, -0.1705, -0.4219, 0.8905, 0.1501, -0.4286, 0.891, 0.4804, 0.2833, 0.83, 0.1667, 0.2841, 0.9442, 0.1501, -0.4286, 0.891, 0.466, -0.467, 0.7515, 0.7367, 0.282, 0.6146, 0.4804, 0.2833, 0.83, 0.466, -0.467, 0.7515, 0.7009, -0.4605, 0.5446, 0.901, 0.283, 0.3287, 0.7367, 0.282, 0.6146, 0.7009, -0.4605, 0.5446, 0.8445, -0.4609, 0.2727, 0.9612, 0.2757, -0.003703, 0.901, 0.283, 0.3287, 0.8445, -0.4609, 0.2727, 0.8926, -0.4498, -0.03059, 0.9041, 0.2796, -0.3232, 0.9612, 0.2757, -0.003703, 0.8926, -0.4498, -0.03059, 0.82, -0.4912, -0.2938, 0.9041, 0.2796, -0.3232, 0.7365, 0.2833, -0.6142, 0.4732, 0.7743, -0.4202, 0.5697, 0.793, -0.216, 0.3308, 0.7395, -0.5863, 0.4732, 0.7743, -0.4202, 0.7365, 0.2833, -0.6142, 0.4786, 0.2797, -0.8323, -0.4789, 0.2816, -0.8315, -0.3489, 0.7374, -0.5784, -0.09802, 0.7811, -0.6167, -0.1648, 0.2837, -0.9446, -0.6397, 0.7686, 0.003722, -0.6184, 0.7458, -0.2475, -0.9001, 0.2801, -0.3338, -0.9591, 0.2829, 0.001323, -0.5907, 0.7813, 0.2016, -0.901, 0.283, 0.3288, -0.7358, 0.2813, 0.616, -0.48, 0.75, 0.4551, 0.901, 0.283, 0.3287, 0.9612, 0.2757, -0.003703, 0.6747, 0.738, -0.01149, 0.6155, 0.7517, 0.2368, -0.1319, 0.7697, 0.6246, 0.1243, 0.7531, 0.646, 0.1479, 0.9507, 0.2726, 0.1106, 0.9815, 0.1565, -0.03223, 0.9866, 0.1597, -0.1781, 0.9503, 0.2555, -0.03223, 0.9866, 0.1597, -0.1868, 0.9822, -0.0188, -0.1781, 0.9503, 0.2555, -0.1868, 0.9822, -0.0188, -0.06614, 0.9825, -0.1741, -0.1573, 0.9472, -0.2793, -0.5211, 0.7496, -0.4081, -0.2861, 0.9503, -0.1225, 0.6747, 0.738, -0.01149, 0.5697, 0.793, -0.216, 0.1974, 0.979, -0.05169, 0.3275, 0.9443, 0.03107, -0.3489, 0.7374, -0.5784, -0.5211, 0.7496, -0.4081, -0.1573, 0.9472, -0.2793, -0.09802, 0.7811, -0.6167, -0.9001, 0.2801, -0.3338, -0.7372, 0.2806, -0.6146, -0.6521, -0.4624, -0.6008, -0.8436, -0.4277, -0.3248, 0.82, -0.4912, -0.2938, 0.5335, -0.816, -0.2227, 0.3826, -0.8276, -0.4106, 0.6612, -0.4488, -0.6012, 0.268, -0.8167, -0.5111, 0.4169, -0.4616, -0.783, 0.6612, -0.4488, -0.6012, 0.3826, -0.8276, -0.4106, 0.4169, -0.4616, -0.783, 0.268, -0.8167, -0.5111, 0.07589, -0.8148, -0.5747, 0.1214, -0.437, -0.8912, -0.1196, -0.8163, -0.5651, -0.1127, -0.4677, -0.8767, 0.1214, -0.437, -0.8912, 0.07589, -0.8148, -0.5747, -0.4451, -0.4331, -0.7838, -0.3099, -0.8173, -0.4858, -0.4728, -0.8272, -0.3036, -0.6521, -0.4624, -0.6008, -0.268, -0.8167, 0.5111, -0.4737, -0.4649, 0.748, -0.7112, -0.4235, 0.5611, -0.429, -0.8151, 0.3893, 0.466, -0.467, 0.7515, 0.1501, -0.4286, 0.891, 0.1201, -0.8158, 0.5657, 0.3077, -0.8178, 0.4864, 0.466, -0.467, 0.7515, 0.3077, -0.8178, 0.4864, 0.4692, -0.8301, 0.3012, 0.7009, -0.4605, 0.5446, 0.7009, -0.4605, 0.5446, 0.4692, -0.8301, 0.3012, 0.5497, -0.817, 0.1744, 0.8445, -0.4609, 0.2727, 0.8926, -0.4498, -0.03059, 0.5791, -0.815, 0.01829, 0.5335, -0.816, -0.2227, 0.82, -0.4912, -0.2938, 0.6747, 0.738, -0.01149, 0.9612, 0.2757, -0.003703, 0.9041, 0.2796, -0.3232, 0.5697, 0.793, -0.216, 0.3308, 0.7395, -0.5863, 0.4786, 0.2797, -0.8323, 0.1632, 0.282, -0.9454, 0.08824, 0.7752, -0.6255, -0.1648, 0.2837, -0.9446, -0.09802, 0.7811, -0.6167, 0.08824, 0.7752, -0.6255, 0.1632, 0.282, -0.9454, -0.4789, 0.2816, -0.8315, -0.7372, 0.2806, -0.6146, -0.5211, 0.7496, -0.4081, -0.3489, 0.7374, -0.5784, -0.9001, 0.2801, -0.3338, -0.6184, 0.7458, -0.2475, -0.5211, 0.7496, -0.4081, -0.7372, 0.2806, -0.6146, -0.6397, 0.7686, 0.003722, -0.9591, 0.2829, 0.001323, -0.901, 0.283, 0.3288, -0.5907, 0.7813, 0.2016, -0.48, 0.75, 0.4551, -0.7358, 0.2813, 0.616, -0.4778, 0.2798, 0.8327, -0.3497, 0.7496, 0.562, -0.3497, 0.7496, 0.562, -0.4778, 0.2798, 0.8327, -0.1651, 0.2837, 0.9446, -0.1319, 0.7697, 0.6246, -0.1651, 0.2837, 0.9446, 0.1667, 0.2841, 0.9442, 0.1243, 0.7531, 0.646, -0.1319, 0.7697, 0.6246, 0.1667, 0.2841, 0.9442, 0.4804, 0.2833, 0.83, 0.3513, 0.747, 0.5645, 0.1243, 0.7531, 0.646, 0.4804, 0.2833, 0.83, 0.7367, 0.282, 0.6146, 0.5016, 0.7708, 0.3926, 0.3513, 0.747, 0.5645, 0.5016, 0.7708, 0.3926, 0.7367, 0.282, 0.6146, 0.901, 0.283, 0.3287, 0.6155, 0.7517, 0.2368, -0.06614, 0.9825, -0.1741, 0.06981, 0.9853, -0.1562, 0.1484, 0.9461, -0.288, 0.08824, 0.7752, -0.6255, -0.09802, 0.7811, -0.6167, -0.1573, 0.9472, -0.2793, -0.6184, 0.7458, -0.2475, -0.6397, 0.7686, 0.003722, -0.2861, 0.9503, -0.1225, -0.5211, 0.7496, -0.4081, 0.3308, 0.7395, -0.5863, 0.08824, 0.7752, -0.6255, 0.1484, 0.9461, -0.288, 0.4732, 0.7743, -0.4202, -0.3497, 0.7496, 0.562, -0.1319, 0.7697, 0.6246, -0.1781, 0.9503, 0.2555, -0.5907, 0.7813, 0.2016, -0.48, 0.75, 0.4551, 0.1974, 0.979, -0.05169, 0.06981, 0.9853, -0.1562, -0.06614, 0.9825, -0.1741, -0.1868, 0.9822, -0.0188, -0.03223, 0.9866, 0.1597, 0.1106, 0.9815, 0.1565, 0.8445, -0.4609, 0.2727, 0.5497, -0.817, 0.1744, 0.5791, -0.815, 0.01829, 0.8926, -0.4498, -0.03059, -0.1781, 0.9503, 0.2555, -0.1868, 0.9822, -0.0188, -0.5907, 0.7813, 0.2016, 0.6747, 0.738, -0.01149, 0.3275, 0.9443, 0.03107, 0.5016, 0.7708, 0.3926, 0.6155, 0.7517, 0.2368, 0.5016, 0.7708, 0.3926, 0.1479, 0.9507, 0.2726, 0.1243, 0.7531, 0.646, 0.3513, 0.747, 0.5645, 0.5697, 0.793, -0.216, 0.4732, 0.7743, -0.4202, 0.1484, 0.9461, -0.288, 0.06981, 0.9853, -0.1562, 0.1974, 0.979, -0.05169, 0.1974, 0.979, -0.05169, 0.1106, 0.9815, 0.1565, 0.1479, 0.9507, 0.2726, 0.5016, 0.7708, 0.3926, 0.3275, 0.9443, 0.03107, -0.6397, 0.7686, 0.003722, -0.5907, 0.7813, 0.2016, -0.1868, 0.9822, -0.0188, -0.2861, 0.9503, -0.1225])] * 3)])

# ---- objects
ob_base = bpy.data.objects.new('base', None)
ob_start = bpy.data.objects.new('start', None)
ob_tank80 = bpy.data.objects.new('tank80', me_gastank_005)
ob_base_001 = bpy.data.objects.new('base.001', None)
ob_start_001 = bpy.data.objects.new('start.001', None)
ob_tank80_001 = bpy.data.objects.new('tank80.001', me_gastank_001)

# ---- transforms, parenting, visibility, modifiers, constraints
ob_base.location = (0.0, 0.0, 0.0)
ob_base.empty_image_offset = (0.0, 0.0)
ob_base.lineart.crease_threshold = 0.0
ob_start.parent = ob_base
ob_start.location = (0.0, 0.0, 0.0)
ob_start.empty_image_offset = (0.0, 0.0)
ob_start.lineart.crease_threshold = 0.0
ob_tank80.parent = ob_start
ob_tank80.location = (-1.455e-11, 2.91e-11, 1.49e-08)
ob_tank80.rotation_euler = (1.571, -0.0, 0.0)
ob_tank80.scale = (0.004572, 0.004572, 0.004572)
ob_tank80.lineart.crease_threshold = 0.0
ob_base_001.location = (0.0, 0.0, 0.0)
ob_base_001.empty_image_offset = (0.0, 0.0)
ob_base_001.lineart.crease_threshold = 0.0
ob_start_001.parent = ob_base_001
ob_start_001.location = (0.0, 0.0, 0.0)
ob_start_001.empty_image_offset = (0.0, 0.0)
ob_start_001.lineart.crease_threshold = 0.0
ob_tank80_001.parent = ob_start_001
ob_tank80_001.location = (-1.455e-11, 2.91e-11, 1.49e-08)
ob_tank80_001.rotation_euler = (1.571, -0.0, 0.0)
ob_tank80_001.scale = (0.004572, 0.004572, 0.004572)
ob_tank80_001.lineart.crease_threshold = 0.0

# ---- collection membership
col_high_poly.objects.link(ob_base)
col_high_poly.objects.link(ob_start)
col_high_poly.objects.link(ob_tank80)
col_low_poly.objects.link(ob_base_001)
col_low_poly.objects.link(ob_start_001)
col_low_poly.objects.link(ob_tank80_001)

# ---- scene / render settings (as saved in the file)
scene.frame_start = 1; scene.frame_end = 250; scene.frame_set(60)
scene.render.engine = 'BLENDER_EEVEE_NEXT'
scene.render.resolution_x = 1024
scene.render.resolution_y = 1024
scene.render.resolution_percentage = 50
scene.render.dither_intensity = 0.0
scene.cycles.use_denoising = False
scene.cycles.samples = 10
scene.cycles.sampling_pattern = 'TABULATED_SOBOL'
scene.cycles.light_sampling_threshold = 0.0
scene.cycles.use_adaptive_sampling = False
scene.cycles.use_light_tree = False
scene.cycles.blur_glossy = 0.0
scene.cycles.pixel_filter_type = 'GAUSSIAN'
scene.cycles.sample_clamp_indirect = 0.0
scene.view_settings.view_transform = 'Standard'
bpy.context.view_layer.update()

# ---- added for rendering (the .blend has no active camera and no usable light): camera, sun
cam_auto = bpy.data.cameras.new('AutoCamera')
cam_auto.lens = 50.0
cam_auto.sensor_width = 36.0
cam_auto.clip_end = 1000.0
ob_auto_camera = bpy.data.objects.new('AutoCamera', cam_auto)
scene.collection.objects.link(ob_auto_camera)
ob_auto_camera.location = (0.796966, -0.957129, 0.948118)
ob_auto_camera.rotation_euler = (1.09748, -7.21219e-08, 0.694738)
scene.camera = ob_auto_camera
light_auto_sun = bpy.data.lights.new('AutoSun', 'SUN')
light_auto_sun.energy = 3.0
light_auto_sun.angle = 0.0523599
ob_auto_sun = bpy.data.objects.new('AutoSun', light_auto_sun)
scene.collection.objects.link(ob_auto_sun)
ob_auto_sun.rotation_euler = (0.872665, 0.174533, 0.523599)
bpy.context.view_layer.update()
